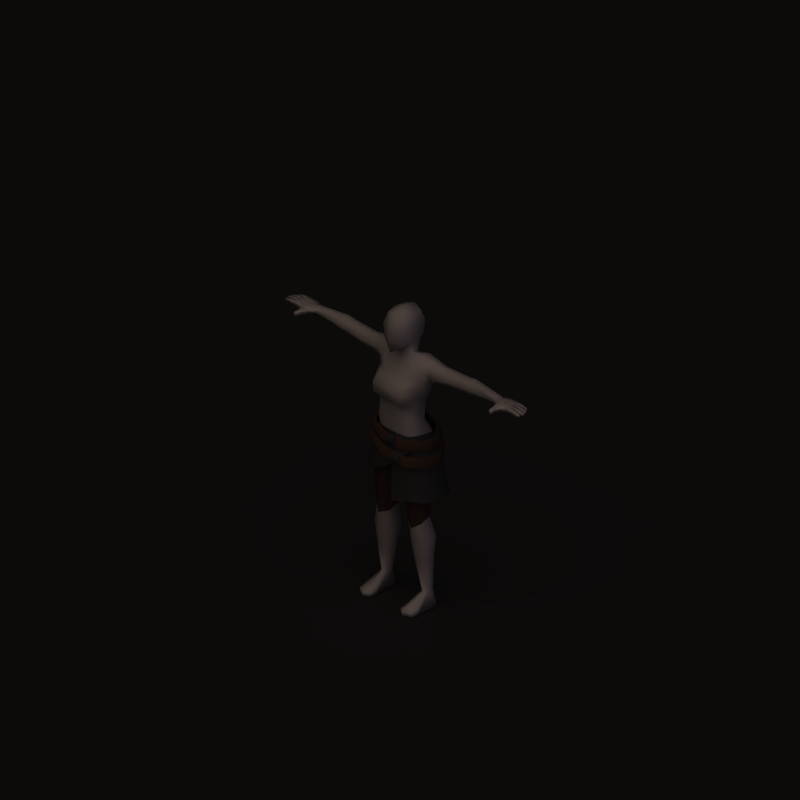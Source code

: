 # Source: chain_greaves.blend  (saved by Blender 2.62.0; exported with 4.5.12 LTS)
import bpy
from mathutils import Matrix  # noqa: F401  (used for matrix-valued properties, if any)

bpy.ops.wm.read_factory_settings(use_empty=True)
scene = bpy.context.scene
scene.name = 'Scene'

# ---- collections
col_collection_1 = bpy.data.collections.new('Collection 1'); scene.collection.children.link(col_collection_1)

# ---- materials (node trees are filled in below, after node groups)
mat_darkhair = bpy.data.materials.new('DarkHair')
mat_darkhair.alpha_threshold = 0.0
mat_darkhair.preview_render_type = 'FLAT'
mat_darkhair.diffuse_color = (0.1092, 0.1027, 0.09129, 1.0)
mat_darkhair.specular_color = (0.8502, 0.6154, 0.4047)
mat_darkhair.roughness = 0.5
mat_darkhair.specular_intensity = 0.2
mat_darkhair.line_color = (0.0, 0.0, 0.0, 1.0)
mat_hairhighlights = bpy.data.materials.new('HairHighlights')
mat_hairhighlights.alpha_threshold = 0.0
mat_hairhighlights.diffuse_color = (0.2257, 0.1982, 0.1494, 1.0)
mat_hairhighlights.specular_color = (0.8827, 0.5649, 0.2799)
mat_hairhighlights.roughness = 0.5
mat_hairhighlights.specular_intensity = 0.3
mat_hairhighlights.line_color = (0.0, 0.0, 0.0, 1.0)
mat_invis = bpy.data.materials.new('Invis')
mat_invis.alpha_threshold = 0.0
mat_invis.preview_render_type = 'SHADERBALL'
mat_invis.diffuse_color = (1.0, 1.0, 1.0, 1.0)
mat_invis.roughness = 0.5
mat_invis.specular_intensity = 0.0
mat_skin = bpy.data.materials.new('Skin')
mat_skin.alpha_threshold = 0.0
mat_skin.preview_render_type = 'SHADERBALL'
mat_skin.diffuse_color = (0.6666, 0.4914, 0.3045, 1.0)
mat_skin.roughness = 0.5
mat_skin.specular_intensity = 0.0
mat_skin.line_color = (0.0, 0.0, 0.0, 1.0)
mat_chain = bpy.data.materials.new('Chain')
mat_chain.alpha_threshold = 0.0
mat_chain.diffuse_color = (0.2867, 0.2867, 0.2867, 1.0)
mat_chain.specular_color = (0.4326, 0.5135, 0.6053)
mat_chain.roughness = 0.5
mat_chain.specular_intensity = 1.0
mat_chain.line_color = (0.0, 0.0, 0.0, 1.0)
mat_steel = bpy.data.materials.new('Steel')
mat_steel.alpha_threshold = 0.0
mat_steel.diffuse_color = (0.2757, 0.2885, 0.3067, 1.0)
mat_steel.specular_color = (0.8481, 0.9435, 1.0)
mat_steel.roughness = 0.5
mat_steel.specular_intensity = 1.0
mat_steel.line_color = (0.0, 0.0, 0.0, 1.0)
mat_leather = bpy.data.materials.new('Leather')
mat_leather.alpha_threshold = 0.0
mat_leather.diffuse_color = (0.3333, 0.2332, 0.1731, 1.0)
mat_leather.specular_color = (0.5, 0.363, 0.2644)
mat_leather.roughness = 0.5
mat_leather.specular_intensity = 0.25
mat_leather.line_color = (0.0, 0.0, 0.0, 1.0)
mat_shadow = bpy.data.materials.new('Shadow')
mat_shadow.alpha_threshold = 0.0
mat_shadow.diffuse_color = (0.2159, 0.2159, 0.2159, 1.0)
mat_shadow.roughness = 0.5
mat_shadow.specular_intensity = 0.0
mat_shadow.line_color = (0.0, 0.0, 0.0, 0.5)
mat_invis_002 = bpy.data.materials.new('Invis.002')
mat_invis_002.alpha_threshold = 0.0
mat_invis_002.preview_render_type = 'SHADERBALL'
mat_invis_002.diffuse_color = (1.0, 1.0, 1.0, 1.0)
mat_invis_002.roughness = 0.5
mat_invis_002.specular_intensity = 0.0

# ---- material node trees

# ---- world
world_world = bpy.data.worlds.new('World'); scene.world = world_world
world_world.color = (0.0, 0.0, 0.0)
world_world.use_sun_shadow = False
world_world.sun_shadow_jitter_overblur = 0.0
world_world.cycles.sampling_method = 'MANUAL'
world_world.cycles.sample_map_resolution = 256
world_world.light_settings.ao_factor = 0.5

# ---- cameras
cam_camera_002 = bpy.data.cameras.new('Camera.002')
cam_camera_002.type = 'ORTHO'
cam_camera_002.passepartout_alpha = 0.2
cam_camera_002.clip_end = 100.0
cam_camera_002.lens = 35.0
cam_camera_002.sensor_width = 32.0
cam_camera_002.sensor_height = 18.0
cam_camera_002.ortho_scale = 4.245
cam_camera_002.show_passepartout = False
cam_camera_002.show_safe_areas = True
cam_camera_002.dof.focus_distance = 0.0
cam_camera_002.dof.aperture_fstop = 128.0

# ---- lights
light_sun_002 = bpy.data.lights.new('Sun.002', 'SUN')
light_sun_002.color = (0.7997, 0.7019, 1.0)
light_sun_002.transmission_factor = 0.0
light_sun_002.angle = 1.571
light_sun_002.energy = 0.25
light_sun_002.shadow_buffer_clip_start = 0.5
light_sun_002.shadow_soft_size = 1.0
light_sun_002.shadow_cascade_max_distance = 1000.0
light_sun_002.cycles.use_multiple_importance_sampling = False
light_sun_000 = bpy.data.lights.new('Sun.000', 'SUN')
light_sun_000.transmission_factor = 0.0
light_sun_000.angle = 1.571
light_sun_000.energy = 0.25
light_sun_000.shadow_buffer_clip_start = 0.5
light_sun_000.shadow_soft_size = 1.0
light_sun_000.shadow_cascade_max_distance = 1000.0
light_sun_000.cycles.use_multiple_importance_sampling = False
light_lamp_001 = bpy.data.lights.new('Lamp.001', 'SUN')
light_lamp_001.color = (0.8157, 0.6941, 0.6118)
light_lamp_001.transmission_factor = 0.0
light_lamp_001.angle = 1.571
light_lamp_001.energy = 1.0
light_lamp_001.shadow_buffer_clip_start = 0.5
light_lamp_001.shadow_soft_size = 1.0
light_lamp_001.shadow_cascade_max_distance = 1000.0
light_lamp_001.cycles.use_multiple_importance_sampling = False

# ---- meshes
me_mehumanfemale_001 = bpy.data.meshes.new('meHumanFemale.001')
me_mehumanfemale_001.from_pydata([], [], [])
me_mehumanfemale_001.materials.append(mat_darkhair)
me_mehumanfemale_001.materials.append(mat_hairhighlights)
me_mehumanfemale_001.use_remesh_preserve_volume = False
me_mehumanfemale_001.use_remesh_preserve_attributes = False
me_mehumanfemale_001.use_mirror_vertex_groups = False
me_mehumanfemale_001.update()
me_mehumanfemale = bpy.data.meshes.new('meHumanFemale')
me_mehumanfemale.from_pydata([(-0.002404, 0.2145, 0.03598), (0.1206, 0.1959, 0.01209), (0.1958, 0.1057, 0.002332), (0.1958, -0.00713, 0.002332), (0.1244, -0.08925, 0.01459), (-0.002404, -0.1206, 0.03598), (-0.1179, -0.08925, 0.05581), (-0.1799, -0.00713, 0.06807), (-0.1799, 0.09437, 0.06807), (-0.1179, 0.1765, 0.05581), (0.0004479, 0.2013, 0.08527), (0.1186, 0.1784, 0.06306), (0.1912, 0.09236, 0.0529), (0.1912, -0.005113, 0.0529), (0.1227, -0.08397, 0.06468), (0.0004475, -0.1141, 0.08527), (-0.1105, -0.08397, 0.1043), (-0.1696, -0.005112, 0.1161), (-0.1696, 0.09236, 0.1161), (-0.1105, 0.1712, 0.1043), (-0.1013, 0.1613, 0.1028), (-0.1558, 0.08856, 0.1136), (-0.1558, -0.001317, 0.1136), (-0.1013, -0.07403, 0.1028), (0.0009471, -0.1018, 0.08523), (0.1137, -0.07403, 0.06623), (0.1769, -0.001317, 0.05538), (0.1769, 0.08856, 0.05538), (0.1107, 0.1674, 0.06466), (0.0009475, 0.189, 0.08522), (0.002699, 0.2288, -0.04742), (0.1215, 0.2153, -0.08283), (0.2104, 0.109, -0.1056), (0.2104, -0.005901, -0.1056), (0.1434, -0.09883, -0.08451), (0.002699, -0.1343, -0.04742), (-0.1255, -0.09883, -0.01324), (-0.194, -0.005902, 0.006921), (-0.194, 0.109, 0.006921), (-0.1255, 0.2019, -0.01324), (0.005963, 0.2214, 0.008294), (0.1233, 0.2064, -0.02612), (0.2055, 0.1067, -0.04773), (0.2055, -0.003619, -0.04773), (0.1416, -0.09285, -0.02744), (0.005962, -0.1269, 0.008294), (-0.1171, -0.09285, 0.04112), (-0.1825, -0.003618, 0.06044), (-0.1825, 0.1067, 0.06044), (-0.1171, 0.1959, 0.04112), (-0.1058, 0.1834, 0.03815), (-0.1655, 0.1019, 0.05579), (-0.1655, 0.001171, 0.05579), (-0.1058, -0.08031, 0.03815), (0.006584, -0.1114, 0.008176), (0.1305, -0.08032, -0.02445), (0.1877, 0.001171, -0.04298), (0.1877, 0.1019, -0.04298), (0.1157, 0.1912, -0.02353), (0.006585, 0.2059, 0.008176), (0.08121, -0.09296, -0.0001106), (0.08273, -0.1006, -0.05822), (0.004218, -0.1033, -0.1257), (-0.004655, -0.1015, -0.008499), (-0.08315, -0.08827, -0.007934), (-0.115, -0.1006, -0.1875), (-0.2098, -0.03688, -0.2315), (-0.1673, -0.0288, -0.0148), (0.1448, -0.06588, 0.004652), (-0.1047, -0.1011, -0.122), (-0.1862, -0.03648, -0.1188), (-0.209, 0.101, -0.1279), (-0.182, 0.1111, -0.02552), (-0.2499, 0.0965, -0.2875), (-0.1493, 0.2054, -0.3547), (-0.117, 0.1963, -0.04172), (-0.1303, 0.202, -0.1566), (-0.005536, 0.1965, -0.04425), (0.1239, 0.2121, -0.3515), (0.1007, 0.2062, -0.04601), (0.1159, 0.2113, -0.1659), (0.199, 0.1378, -0.1586), (0.1788, 0.1192, -0.03711), (0.2217, 0.1589, -0.3035), (0.2288, -0.01301, -0.3034), (0.1808, -0.007055, -0.01237), (0.2018, -0.008356, -0.1712), (0.1256, -0.07724, -0.1736), (0.1113, -0.06769, -0.02046), (0.1381, -0.09018, -0.2916), (0.04223, -0.1054, -0.3214), (0.01839, -0.08358, -0.04064), (0.02018, -0.07953, -0.1999), (0.0286, -0.08465, 0.0611), (0.1022, -0.07056, 0.07441), (0.1587, -0.01158, 0.08339), (0.1512, 0.1166, 0.06196), (0.08158, 0.1865, 0.06839), (-0.003498, 0.1803, 0.06749), (-0.0911, 0.1798, 0.06901), (-0.1543, 0.1146, 0.07403), (0.1336, -0.05985, 0.08173), (-0.1516, -0.02242, 0.0812), (-0.07809, -0.07556, 0.08892), (-0.0006908, -0.08262, 0.0914), (0.07436, -0.08262, 0.09013), (0.1672, 0.002237, 0.07345), (0.01021, 0.2171, -0.1551), (-0.02354, 0.2171, -0.1532), (-0.05136, 0.242, -0.3566), (0.03804, 0.242, -0.3615), (0.02585, -0.1114, 0.02683), (0.03673, -0.1084, 0.09037), (0.06312, -0.1024, 0.08553), (0.05223, -0.1054, 0.02199), (0.02024, -0.1263, 0.06101), (0.06996, -0.115, 0.05188), (0.03101, -0.1204, 0.07718), (0.02511, -0.1225, 0.0418), (0.06187, -0.1141, 0.03505), (0.06777, -0.112, 0.07043), (0.06702, -0.1096, 0.0705), (0.06921, -0.1126, 0.05195), (0.06237, -0.1001, 0.0856), (0.06112, -0.1118, 0.03512), (0.05148, -0.1031, 0.02206), (0.02509, -0.1091, 0.0269), (0.02436, -0.1202, 0.04187), (0.01949, -0.124, 0.06108), (0.03598, -0.1061, 0.09044), (0.03026, -0.118, 0.07725), (0.07194, -0.1196, -0.02453), (0.07714, -0.1074, -0.01133), (0.06144, -0.1261, -0.0407), (0.06614, -0.1221, -0.05991), (0.06639, -0.1109, -0.07488), (0.09249, -0.1037, -0.07972), (0.1025, -0.112, -0.06666), (0.1032, -0.1002, -0.01618), (0.1106, -0.1125, -0.04982), (0.1083, -0.1096, -0.03127), (0.1091, -0.1119, -0.03134), (0.1034, -0.1143, -0.06673), (0.06699, -0.1243, -0.05998), (0.07279, -0.1219, -0.0246), (0.1115, -0.1147, -0.04989), (0.06229, -0.1283, -0.04077), (0.09335, -0.106, -0.07979), (0.1041, -0.1025, -0.01625), (0.07799, -0.1097, -0.0114), (0.06724, -0.1132, -0.07495), (-0.07142, -0.06494, 0.06648), (-0.1461, -0.02121, 0.07128), (-0.07142, 0.1738, 0.02154), (-0.1474, 0.09803, 0.05712), (-0.1531, -0.01313, 0.02207), (-0.07309, -0.05173, -0.00964), (-0.07309, 0.1849, -0.06755), (-0.1548, 0.116, -0.00842), (-0.1186, 0.08997, -0.4402), (-0.1646, 0.06073, -0.4338), (-0.1661, -0.005254, -0.4559), (-0.1218, -0.03553, -0.486), (-0.07017, -0.005254, -0.4664), (-0.06863, 0.06073, -0.4443), (-0.1839, 0.08128, -0.1826), (-0.1836, -0.02087, -0.1784), (-0.09537, 0.1313, -0.2237), (-0.09423, -0.05579, -0.2075), (-0.02533, -0.002606, -0.2567), (-0.02487, 0.05707, -0.2526), (0.02487, 0.05707, -0.2526), (0.02533, -0.002606, -0.2567), (0.09423, -0.05579, -0.2075), (0.09537, 0.1313, -0.2237), (0.1836, -0.02087, -0.1784), (0.1839, 0.08128, -0.1826), (0.06863, 0.06073, -0.4443), (0.07017, -0.005254, -0.4664), (0.1218, -0.03553, -0.486), (0.1661, -0.005254, -0.4559), (0.1646, 0.06073, -0.4338), (0.1186, 0.08997, -0.4402), (0.0, -0.04071, -0.07375), (0.0, 0.1295, -0.1088), (0.1548, 0.116, -0.00842), (0.07309, 0.1849, -0.06755), (0.07309, -0.05173, -0.00964), (0.1531, -0.01313, 0.02207), (0.0, -0.06494, 0.06648), (0.1474, 0.09803, 0.05712), (0.07142, 0.1738, 0.02154), (0.1461, -0.02121, 0.07128), (0.07142, -0.06494, 0.06648), (0.0, 0.161, 0.02435), (-0.1661, 0.09114, -0.06295), (-0.159, -0.02059, -0.01545), (-0.08276, 0.1531, -0.1258), (-0.07727, -0.05545, -0.03721), (0.01152, 0.07435, -0.1246), (0.01113, -0.009065, -0.1191), (0.07727, -0.05545, -0.03721), (0.08276, 0.1531, -0.1258), (0.159, -0.02059, -0.01545), (0.1661, 0.09114, -0.06295), (-0.01152, 0.07435, -0.1246), (-0.01113, -0.009065, -0.1191)], [], [(0, 10, 11, 1), (1, 11, 12, 2), (2, 12, 13, 3), (3, 13, 14, 4), (4, 14, 15, 5), (5, 15, 16, 6), (6, 16, 17, 7), (7, 17, 18, 8), (8, 18, 19, 9), (10, 0, 9, 19), (10, 19, 20, 29), (19, 18, 21, 20), (18, 17, 22, 21), (17, 16, 23, 22), (16, 15, 24, 23), (15, 14, 25, 24), (14, 13, 26, 25), (13, 12, 27, 26), (12, 11, 28, 27), (11, 10, 29, 28), (30, 40, 41, 31), (31, 41, 42, 32), (32, 42, 43, 33), (33, 43, 44, 34), (34, 44, 45, 35), (35, 45, 46, 36), (36, 46, 47, 37), (37, 47, 48, 38), (38, 48, 49, 39), (40, 30, 39, 49), (40, 49, 50, 59), (49, 48, 51, 50), (48, 47, 52, 51), (47, 46, 53, 52), (46, 45, 54, 53), (45, 44, 55, 54), (44, 43, 56, 55), (43, 42, 57, 56), (42, 41, 58, 57), (41, 40, 59, 58), (60, 63, 62, 61), (60, 61, 68), (69, 65, 62), (65, 69, 70, 66), (69, 64, 67, 70), (62, 63, 64, 69), (70, 67, 72, 71), (66, 70, 71, 73), (73, 71, 76, 74), (71, 72, 75, 76), (80, 79, 82, 81), (78, 80, 81, 83), (83, 81, 86, 84), (81, 82, 85, 86), (86, 85, 88, 87), (84, 86, 87, 89), (89, 87, 92, 90), (87, 88, 91, 92), (91, 88, 94, 93), (88, 85, 95, 94), (85, 82, 96, 95), (82, 79, 97, 96), (79, 77, 98, 97), (77, 75, 99, 98), (75, 72, 100, 99), (72, 67, 102, 100), (60, 68, 101, 105), (67, 64, 103, 102), (64, 63, 104, 103), (63, 60, 105, 104), (101, 68, 106), (77, 79, 80, 107), (78, 110, 107, 80), (75, 77, 108, 76), (74, 76, 108, 109), (112, 117, 120, 113), (117, 115, 116, 120), (115, 118, 119, 116), (118, 111, 114, 119), (120, 116, 122, 121), (113, 120, 121, 123), (116, 119, 124, 122), (119, 114, 125, 124), (111, 118, 127, 126), (118, 115, 128, 127), (117, 112, 129, 130), (115, 117, 130, 128), (114, 111, 126, 125), (112, 113, 123, 129), (149, 148, 138, 132), (147, 150, 135, 136), (146, 144, 131, 133), (144, 149, 132, 131), (143, 146, 133, 134), (150, 143, 134, 135), (142, 147, 136, 137), (145, 142, 137, 139), (148, 141, 140, 138), (141, 145, 139, 140), (143, 150, 147, 142), (146, 143, 142, 145), (144, 146, 145, 141), (149, 144, 141, 148), (151, 152, 155, 156), (154, 153, 157, 158), (153, 194, 184, 157), (189, 151, 156, 183), (152, 154, 158, 155), (192, 188, 185, 190), (189, 183, 187, 193), (191, 186, 184, 194), (190, 185, 186, 191), (193, 187, 188, 192), (158, 195, 196, 155), (195, 165, 166, 196), (157, 197, 195, 158), (197, 167, 165, 195), (155, 196, 198, 156), (196, 166, 168, 198), (156, 198, 206, 183), (198, 168, 169, 206), (184, 205, 197, 157), (205, 170, 167, 197), (183, 206, 205, 184), (206, 169, 170, 205), (184, 199, 200, 183), (199, 171, 172, 200), (186, 202, 199, 184), (202, 174, 171, 199), (183, 200, 201, 187), (200, 172, 173, 201), (187, 201, 203, 188), (201, 173, 175, 203), (185, 204, 202, 186), (204, 176, 174, 202), (188, 203, 204, 185), (203, 175, 176, 204), (173, 179, 180, 175), (175, 180, 181, 176), (172, 178, 179, 173), (174, 176, 181, 182), (171, 174, 182, 177), (171, 177, 178, 172), (162, 163, 169, 168), (161, 162, 168, 166), (163, 164, 170, 169), (160, 161, 166, 165), (159, 167, 170, 164), (159, 160, 165, 167)])
me_mehumanfemale.polygons.foreach_set('use_smooth', [True] * 149)
me_mehumanfemale.polygons.foreach_set('material_index', [4, 4, 4, 4, 4, 4, 4, 4, 4, 4, 4, 4, 4, 4, 4, 4, 4, 4, 4, 4, 4, 4, 4, 4, 4, 4, 4, 4, 4, 4, 4, 4, 4, 4, 4, 4, 4, 4, 4, 4, 2, 2, 2, 2, 2, 2, 2, 2, 2, 2, 2, 2, 2, 2, 2, 2, 2, 2, 2, 2, 2, 2, 2, 2, 2, 2, 2, 2, 2, 2, 2, 2, 2, 2, 2, 3, 3, 3, 3, 3, 3, 3, 3, 3, 3, 3, 3, 3, 3, 3, 3, 3, 3, 3, 3, 3, 3, 3, 3, 3, 3, 3, 3, 2, 2, 2, 2, 2, 2, 2, 2, 2, 2, 2, 4, 2, 4, 2, 4, 2, 4, 2, 4, 2, 4, 2, 4, 2, 4, 2, 4, 2, 4, 2, 4, 2, 4, 4, 4, 4, 4, 4, 4, 4, 4, 4, 4, 4, 4])
_k = set([(111, 114), (111, 118), (112, 113), (112, 117), (113, 120), (114, 119), (115, 117), (115, 118), (116, 119), (116, 120), (121, 122), (121, 123), (122, 124), (123, 129), (124, 125), (125, 126), (126, 127), (127, 128), (128, 130), (129, 130), (131, 132), (131, 133), (132, 138), (133, 134), (134, 135), (135, 136), (136, 137), (137, 139), (138, 140), (139, 140), (141, 145), (141, 148), (142, 145), (142, 147), (143, 146), (143, 150), (144, 146), (144, 149), (147, 150), (148, 149)])
me_mehumanfemale.attributes.new('sharp_edge', 'BOOLEAN', 'EDGE').data.foreach_set('value', [ (min(e.vertices), max(e.vertices)) in _k for e in me_mehumanfemale.edges])
_uv = me_mehumanfemale.uv_layers.new(name='UVMap')
_uv.uv.foreach_set('vector', [0.3154, 0.9336, 0.3127, 0.913, 0.354, 0.9035, 0.3659, 0.9211, 0.3659, 0.9211, 0.354, 0.9035, 0.3783, 0.8704, 0.3982, 0.8809, 0.3982, 0.8809, 0.3783, 0.8704, 0.3768, 0.8352, 0.3982, 0.8289, 0.3982, 0.8289, 0.3768, 0.8352, 0.3501, 0.8068, 0.364, 0.7902, 0.364, 0.7902, 0.3501, 0.8068, 0.3083, 0.798, 0.3098, 0.7775, 0.3098, 0.7775, 0.3083, 0.798, 0.2701, 0.8105, 0.2593, 0.7923, 0.2593, 0.7923, 0.2701, 0.8105, 0.2497, 0.84, 0.2287, 0.8317, 0.2287, 0.8317, 0.2497, 0.84, 0.2516, 0.8745, 0.2287, 0.8837, 0.2287, 0.8837, 0.2516, 0.8745, 0.2735, 0.9026, 0.2637, 0.9216, 0.3127, 0.913, 0.3154, 0.9336, 0.2637, 0.9216, 0.2735, 0.9026, 0.3127, 0.913, 0.2735, 0.9026, 0.277, 0.8985, 0.3127, 0.9077, 0.2735, 0.9026, 0.2516, 0.8745, 0.2567, 0.8729, 0.277, 0.8985, 0.2516, 0.8745, 0.2497, 0.84, 0.2552, 0.8413, 0.2567, 0.8729, 0.2497, 0.84, 0.2701, 0.8105, 0.2739, 0.8143, 0.2552, 0.8413, 0.2701, 0.8105, 0.3083, 0.798, 0.3087, 0.8032, 0.2739, 0.8143, 0.3083, 0.798, 0.3501, 0.8068, 0.3466, 0.8111, 0.3087, 0.8032, 0.3501, 0.8068, 0.3768, 0.8352, 0.3712, 0.837, 0.3466, 0.8111, 0.3768, 0.8352, 0.3783, 0.8704, 0.3728, 0.8692, 0.3712, 0.837, 0.3783, 0.8704, 0.354, 0.9035, 0.3505, 0.8991, 0.3728, 0.8692, 0.354, 0.9035, 0.3127, 0.913, 0.3127, 0.9077, 0.3505, 0.8991, 0.5187, 0.9385, 0.5077, 0.9176, 0.5467, 0.8994, 0.5665, 0.9125, 0.5665, 0.9125, 0.5467, 0.8994, 0.5648, 0.8578, 0.5875, 0.857, 0.5875, 0.857, 0.5648, 0.8578, 0.5528, 0.8205, 0.5742, 0.8088, 0.5742, 0.8088, 0.5528, 0.8205, 0.5207, 0.7978, 0.5326, 0.7775, 0.5326, 0.7775, 0.5207, 0.7978, 0.4733, 0.8001, 0.4711, 0.7775, 0.4711, 0.7775, 0.4733, 0.8001, 0.4358, 0.8247, 0.4206, 0.8073, 0.4206, 0.8073, 0.4358, 0.8247, 0.4222, 0.8607, 0.3982, 0.857, 0.3982, 0.857, 0.4222, 0.8607, 0.4334, 0.8962, 0.412, 0.9124, 0.412, 0.9124, 0.4334, 0.8962, 0.4632, 0.9194, 0.46, 0.9428, 0.5077, 0.9176, 0.5187, 0.9385, 0.46, 0.9428, 0.4632, 0.9194, 0.5077, 0.9176, 0.4632, 0.9194, 0.466, 0.914, 0.5064, 0.9122, 0.4632, 0.9194, 0.4334, 0.8962, 0.4388, 0.8929, 0.466, 0.914, 0.4334, 0.8962, 0.4222, 0.8607, 0.429, 0.8605, 0.4388, 0.8929, 0.4222, 0.8607, 0.4358, 0.8247, 0.4411, 0.8278, 0.429, 0.8605, 0.4358, 0.8247, 0.4733, 0.8001, 0.4752, 0.8057, 0.4411, 0.8278, 0.4733, 0.8001, 0.5207, 0.7978, 0.5181, 0.8037, 0.4752, 0.8057, 0.5207, 0.7978, 0.5528, 0.8205, 0.547, 0.8243, 0.5181, 0.8037, 0.5528, 0.8205, 0.5648, 0.8578, 0.5577, 0.8581, 0.547, 0.8243, 0.5648, 0.8578, 0.5467, 0.8994, 0.5424, 0.8951, 0.5577, 0.8581, 0.5467, 0.8994, 0.5077, 0.9176, 0.5064, 0.9122, 0.5424, 0.8951, 0.6272, 0.1624, 0.6538, 0.1654, 0.6512, 0.2017, 0.6267, 0.1806, 0.6272, 0.1624, 0.6267, 0.1806, 0.6058, 0.1597, 0.6846, 0.2003, 0.6883, 0.2204, 0.6512, 0.2017, 0.6883, 0.2204, 0.6846, 0.2003, 0.7163, 0.1971, 0.7246, 0.2318, 0.6846, 0.2003, 0.6785, 0.165, 0.7106, 0.1646, 0.7163, 0.1971, 0.6512, 0.2017, 0.6538, 0.1654, 0.6785, 0.165, 0.6846, 0.2003, 0.7163, 0.1971, 0.7106, 0.1646, 0.7538, 0.1584, 0.759, 0.1908, 0.7246, 0.2318, 0.7163, 0.1971, 0.759, 0.1908, 0.7706, 0.2406, 0.7706, 0.2406, 0.759, 0.1908, 0.7988, 0.1833, 0.8214, 0.2406, 0.759, 0.1908, 0.7538, 0.1584, 0.7857, 0.1507, 0.7988, 0.1833, 0.8676, 0.145, 0.8433, 0.1174, 0.8688, 0.09263, 0.8932, 0.1221, 0.9032, 0.1904, 0.8676, 0.145, 0.8932, 0.1221, 0.9225, 0.1578, 0.9225, 0.1578, 0.8932, 0.1221, 0.9268, 0.09054, 0.9592, 0.1182, 0.8932, 0.1221, 0.8688, 0.09263, 0.8883, 0.05845, 0.9268, 0.09054, 0.9268, 0.09054, 0.8883, 0.05845, 0.906, 0.03575, 0.9458, 0.06392, 0.9592, 0.1182, 0.9268, 0.09054, 0.9458, 0.06392, 0.9767, 0.08524, 0.9767, 0.08524, 0.9458, 0.06392, 0.9693, 0.03905, 1.0, 0.06376, 0.9458, 0.06392, 0.906, 0.03575, 0.9265, 0.0137, 0.9693, 0.03905, 0.9265, 0.0137, 0.906, 0.03575, 0.8823, 0.01769, 0.8979, 0.0, 0.906, 0.03575, 0.8883, 0.05845, 0.8663, 0.0375, 0.8823, 0.01769, 0.8883, 0.05845, 0.8688, 0.09263, 0.8448, 0.07177, 0.8663, 0.0375, 0.8688, 0.09263, 0.8433, 0.1174, 0.82, 0.09003, 0.8448, 0.07177, 0.8433, 0.1174, 0.8152, 0.1339, 0.7976, 0.1038, 0.82, 0.09003, 0.8152, 0.1339, 0.7857, 0.1507, 0.7742, 0.1175, 0.7976, 0.1038, 0.7857, 0.1507, 0.7538, 0.1584, 0.7476, 0.1271, 0.7742, 0.1175, 0.7538, 0.1584, 0.7106, 0.1646, 0.7055, 0.1347, 0.7476, 0.1271, 0.6272, 0.1624, 0.6058, 0.1597, 0.6096, 0.1357, 0.6295, 0.1342, 0.7106, 0.1646, 0.6785, 0.165, 0.6771, 0.1345, 0.7055, 0.1347, 0.6785, 0.165, 0.6538, 0.1654, 0.6528, 0.1339, 0.6771, 0.1345, 0.6538, 0.1654, 0.6272, 0.1624, 0.6295, 0.1342, 0.6528, 0.1339, 0.6096, 0.1357, 0.6058, 0.1597, 0.5875, 0.1348, 0.8152, 0.1339, 0.8433, 0.1174, 0.8676, 0.145, 0.8385, 0.1606, 0.9032, 0.1904, 0.882, 0.2095, 0.8385, 0.1606, 0.8676, 0.145, 0.7857, 0.1507, 0.8152, 0.1339, 0.8277, 0.1666, 0.7988, 0.1833, 0.8214, 0.2406, 0.7988, 0.1833, 0.8277, 0.1666, 0.8508, 0.2267, 0.006146, 0.8084, 0.003391, 0.8011, 0.01835, 0.8012, 0.01615, 0.8083, 0.003391, 0.8011, 0.001221, 0.7933, 0.01968, 0.7939, 0.01835, 0.8012, 0.001221, 0.7933, 0.004001, 0.786, 0.01872, 0.7867, 0.01968, 0.7939, 0.004001, 0.786, 0.007139, 0.7789, 0.01706, 0.7796, 0.01872, 0.7867, 0.01835, 0.8012, 0.01968, 0.7939, 0.02077, 0.794, 0.01922, 0.8019, 0.01615, 0.8083, 0.01835, 0.8012, 0.01922, 0.8019, 0.01663, 0.8097, 0.01968, 0.7939, 0.01872, 0.7867, 0.01963, 0.7861, 0.02077, 0.794, 0.01872, 0.7867, 0.01706, 0.7796, 0.01764, 0.7782, 0.01963, 0.7861, 0.007139, 0.7789, 0.004001, 0.786, 0.003157, 0.7852, 0.006667, 0.7775, 0.004001, 0.786, 0.001221, 0.7933, 0.0, 0.7933, 0.003157, 0.7852, 0.003391, 0.8011, 0.006146, 0.8084, 0.005594, 0.8097, 0.002498, 0.8018, 0.001221, 0.7933, 0.003391, 0.8011, 0.002498, 0.8018, 0.0, 0.7933, 0.01706, 0.7796, 0.007139, 0.7789, 0.006667, 0.7775, 0.01764, 0.7782, 0.006146, 0.8084, 0.01615, 0.8083, 0.01663, 0.8097, 0.005594, 0.8097, 0.00616, 0.8406, 0.01617, 0.8405, 0.01665, 0.8419, 0.005611, 0.8419, 0.01705, 0.8118, 0.00713, 0.8111, 0.006659, 0.8097, 0.01763, 0.8104, 0.001221, 0.8256, 0.003395, 0.8333, 0.002503, 0.834, 0.0, 0.8255, 0.003395, 0.8333, 0.00616, 0.8406, 0.005611, 0.8419, 0.002503, 0.834, 0.003993, 0.8182, 0.001221, 0.8256, 0.0, 0.8255, 0.003149, 0.8174, 0.00713, 0.8111, 0.003993, 0.8182, 0.003149, 0.8174, 0.006659, 0.8097, 0.01872, 0.8189, 0.01705, 0.8118, 0.01763, 0.8104, 0.01962, 0.8183, 0.01968, 0.8261, 0.01872, 0.8189, 0.01962, 0.8183, 0.02078, 0.8262, 0.01617, 0.8405, 0.01836, 0.8334, 0.01923, 0.8341, 0.01665, 0.8419, 0.01836, 0.8334, 0.01968, 0.8261, 0.02078, 0.8262, 0.01923, 0.8341, 0.003993, 0.8182, 0.00713, 0.8111, 0.01705, 0.8118, 0.01872, 0.8189, 0.001221, 0.8256, 0.003993, 0.8182, 0.01872, 0.8189, 0.01968, 0.8261, 0.003395, 0.8333, 0.001221, 0.8256, 0.01968, 0.8261, 0.01836, 0.8334, 0.00616, 0.8406, 0.003395, 0.8333, 0.01836, 0.8334, 0.01617, 0.8405, 0.2555, 0.393, 0.2098, 0.3976, 0.2026, 0.3721, 0.251, 0.349, 0.1517, 0.3981, 0.107, 0.394, 0.0959, 0.3651, 0.1401, 0.3716, 0.107, 0.394, 0.08185, 0.4059, 0.0603, 0.3584, 0.0959, 0.3651, 0.2944, 0.3915, 0.2555, 0.393, 0.251, 0.349, 0.2944, 0.2957, 0.2098, 0.3976, 0.1517, 0.3981, 0.1401, 0.3716, 0.2026, 0.3721, 0.3791, 0.3977, 0.3864, 0.3721, 0.449, 0.3712, 0.4376, 0.3979, 0.2944, 0.3915, 0.2944, 0.2957, 0.3377, 0.349, 0.3333, 0.3931, 0.4823, 0.3934, 0.4931, 0.3645, 0.5286, 0.3576, 0.5075, 0.4051, 0.4376, 0.3979, 0.449, 0.3712, 0.4931, 0.3645, 0.4823, 0.3934, 0.3333, 0.3931, 0.3377, 0.349, 0.3864, 0.3721, 0.3791, 0.3977, 0.1401, 0.3716, 0.1426, 0.3456, 0.1998, 0.3526, 0.2026, 0.3721, 0.1426, 0.3456, 0.1289, 0.2972, 0.1684, 0.2822, 0.1998, 0.3526, 0.0959, 0.3651, 0.09118, 0.3399, 0.1426, 0.3456, 0.1401, 0.3716, 0.09118, 0.3399, 0.08504, 0.2974, 0.1289, 0.2972, 0.1426, 0.3456, 0.2026, 0.3721, 0.1998, 0.3526, 0.2464, 0.3331, 0.251, 0.349, 0.1998, 0.3526, 0.1684, 0.2822, 0.2007, 0.252, 0.2464, 0.3331, 0.251, 0.349, 0.2464, 0.3331, 0.2714, 0.2625, 0.2944, 0.2957, 0.2464, 0.3331, 0.2007, 0.252, 0.2185, 0.2121, 0.2714, 0.2625, 0.0603, 0.3584, 0.04815, 0.3406, 0.09118, 0.3399, 0.0959, 0.3651, 0.04815, 0.3406, 0.04318, 0.291, 0.08504, 0.2974, 0.09118, 0.3399, 0.2944, 0.2957, 0.2714, 0.2625, 0.2816, 0.2188, 0.2943, 0.1967, 0.2714, 0.2625, 0.2185, 0.2121, 0.2367, 0.1951, 0.2816, 0.2188, 0.2943, 0.1967, 0.307, 0.2188, 0.3173, 0.2625, 0.2944, 0.2957, 0.307, 0.2188, 0.3518, 0.1951, 0.3701, 0.212, 0.3173, 0.2625, 0.4931, 0.3645, 0.4977, 0.3393, 0.5407, 0.3397, 0.5286, 0.3576, 0.4977, 0.3393, 0.5036, 0.2968, 0.5454, 0.2903, 0.5407, 0.3397, 0.2944, 0.2957, 0.3173, 0.2625, 0.3423, 0.3331, 0.3377, 0.349, 0.3173, 0.2625, 0.3701, 0.212, 0.388, 0.2519, 0.3423, 0.3331, 0.3377, 0.349, 0.3423, 0.3331, 0.3891, 0.3525, 0.3864, 0.3721, 0.3423, 0.3331, 0.388, 0.2519, 0.4203, 0.282, 0.3891, 0.3525, 0.449, 0.3712, 0.4463, 0.3453, 0.4977, 0.3393, 0.4931, 0.3645, 0.4463, 0.3453, 0.4598, 0.2968, 0.5036, 0.2968, 0.4977, 0.3393, 0.3864, 0.3721, 0.3891, 0.3525, 0.4463, 0.3453, 0.449, 0.3712, 0.3891, 0.3525, 0.4203, 0.282, 0.4598, 0.2968, 0.4463, 0.3453, 0.388, 0.2519, 0.4574, 0.1509, 0.4743, 0.1718, 0.4203, 0.282, 0.4203, 0.282, 0.4743, 0.1718, 0.5004, 0.1916, 0.4598, 0.2968, 0.3701, 0.212, 0.4314, 0.145, 0.4574, 0.1509, 0.388, 0.2519, 0.5036, 0.2968, 0.4598, 0.2968, 0.5004, 0.1916, 0.5249, 0.2, 0.5454, 0.2903, 0.5036, 0.2968, 0.5249, 0.2, 0.5495, 0.2096, 0.3518, 0.1951, 0.4045, 0.1346, 0.4314, 0.145, 0.3701, 0.212, 0.1309, 0.1511, 0.1569, 0.1451, 0.2185, 0.2121, 0.2007, 0.252, 0.1139, 0.1721, 0.1309, 0.1511, 0.2007, 0.252, 0.1684, 0.2822, 0.1569, 0.1451, 0.1838, 0.1346, 0.2367, 0.1951, 0.2185, 0.2121, 0.08786, 0.1921, 0.1139, 0.1721, 0.1684, 0.2822, 0.1289, 0.2972, 0.06333, 0.2005, 0.08504, 0.2974, 0.04318, 0.291, 0.03873, 0.2102, 0.06333, 0.2005, 0.08786, 0.1921, 0.1289, 0.2972, 0.08504, 0.2974])
me_mehumanfemale.materials.append(mat_invis)
me_mehumanfemale.materials.append(mat_skin)
me_mehumanfemale.materials.append(mat_chain)
me_mehumanfemale.materials.append(mat_steel)
me_mehumanfemale.materials.append(mat_leather)
me_mehumanfemale.use_remesh_preserve_volume = False
me_mehumanfemale.use_remesh_preserve_attributes = False
me_mehumanfemale.use_mirror_vertex_groups = False
me_mehumanfemale.update()
me_plane_002 = bpy.data.meshes.new('Plane.002')
me_plane_002.from_pydata([(1.0, 1.0, 0.0), (1.0, -1.0, 0.0), (-1.0, -1.0, 0.0), (-1.0, 1.0, 0.0)], [], [(0, 3, 2, 1)])
me_plane_002.materials.append(mat_shadow)
me_plane_002.use_remesh_preserve_volume = False
me_plane_002.use_remesh_preserve_attributes = False
me_plane_002.use_mirror_vertex_groups = False
me_plane_002.update()
me_mehumanfemale_002 = bpy.data.meshes.new('meHumanFemale.002')
me_mehumanfemale_002.from_pydata([(-0.6725, 0.1052, 0.4906), (-0.6725, 0.08568, 0.5051), (-0.6725, 0.05281, 0.4994), (-0.6725, 0.03947, 0.4792), (-0.6725, 0.0591, 0.4642), (-0.6725, 0.09197, 0.4699), (-0.751, 0.007144, 0.4677), (-0.7887, 0.01954, 0.475), (-0.7898, 0.0417, 0.4752), (-0.75, 0.02231, 0.4982), (-0.7872, 0.01941, 0.5024), (-0.7884, 0.04157, 0.5026), (-0.7862, 0.0638, 0.5027), (-0.7876, 0.06394, 0.4753), (-0.7129, 0.1102, 0.4622), (-0.7116, 0.1105, 0.4976), (-0.8382, 0.06276, 0.4798), (-0.837, 0.06265, 0.5017), (-0.8359, 0.04049, 0.5015), (-0.837, 0.0406, 0.4796), (-0.8818, 0.04447, 0.4776), (-0.8835, 0.04168, 0.493), (-0.8845, 0.0594, 0.4932), (-0.8824, 0.05688, 0.4778), (-0.8316, 0.08719, 0.5003), (-0.8327, 0.08728, 0.4807), (-0.8316, 0.06513, 0.4796), (-0.8304, 0.06502, 0.5015), (-0.8747, 0.06628, 0.4929), (-0.8729, 0.06908, 0.4775), (-0.8735, 0.08148, 0.4788), (-0.8756, 0.08401, 0.4927), (-0.8319, 0.03828, 0.5015), (-0.8307, 0.01612, 0.5013), (-0.8331, 0.03838, 0.4796), (-0.8319, 0.01623, 0.4794), (-0.8766, 0.0201, 0.4774), (-0.8773, 0.03251, 0.4775), (-0.8784, 0.0173, 0.4928), (-0.8793, 0.03503, 0.493), (-0.7065, 0.02387, 0.4984), (-0.711, 0.06813, 0.5033), (-0.7077, 0.0232, 0.4598), (-0.7126, 0.06789, 0.4602), (-0.7185, -0.0136, 0.4703), (-0.7176, -0.01286, 0.4969), (-0.74, -0.02526, 0.4965), (-0.7408, -0.02592, 0.4729), (-0.7428, -0.05662, 0.4762), (-0.7413, -0.05427, 0.4939), (-0.7277, -0.05478, 0.4969), (-0.7284, -0.05558, 0.472), (-0.8575, 0.1067, 0.4927), (-0.8554, 0.1042, 0.4788), (-0.8548, 0.09176, 0.4775), (-0.8565, 0.08897, 0.4929), (-0.8123, 0.08771, 0.5015), (-0.8134, 0.08781, 0.4796), (-0.8146, 0.11, 0.4807), (-0.8135, 0.1099, 0.5003), (-0.7662, 0.1103, 0.5009), (-0.7675, 0.1104, 0.4763), (-0.7786, 0.0862, 0.4758), (-0.7773, 0.08607, 0.5018), (-0.7453, 0.1113, 0.4676), (-0.7429, 0.1115, 0.4985), (-0.7504, 0.04291, 0.4752), (-0.7489, 0.04278, 0.5026), (-0.7488, 0.087, 0.4758), (-0.7474, 0.08688, 0.5018), (0.0, 0.005203, 0.5518), (0.0, -0.09301, 0.343), (0.0, -0.06926, 0.5582), (0.0, 0.1586, 0.6299), (-0.4323, 0.1009, 0.4342), (-0.4323, 0.05917, 0.4341), (-0.4323, 0.0337, 0.4741), (-0.4323, 0.0591, 0.5117), (-0.4323, 0.1009, 0.5116), (-0.4323, 0.1416, 0.474), (-0.1689, 0.1026, 0.3827), (-0.1632, 0.01902, 0.3939), (-0.1486, 0.01589, 0.4534), (-0.1228, 0.03039, 0.5311), (-0.1239, 0.1042, 0.5305), (-0.1482, 0.1464, 0.4589), (-0.07331, 0.163, 0.4565), (-0.05248, 0.08537, 0.5228), (-0.05203, 0.01716, 0.5245), (-0.08878, -0.0236, 0.4292), (0.0, -0.03048, 0.421), (0.0, 0.1532, 0.4505), (-0.1207, 0.06824, 0.1427), (-0.1207, -0.02773, 0.1864), (-0.0794, -0.06279, 0.2081), (-0.06111, 0.1125, 0.1179), (-0.07142, -0.06494, 0.06648), (-0.1461, -0.02121, 0.07128), (-0.07142, 0.1738, 0.02154), (-0.1474, 0.09803, 0.05712), (-0.1301, 0.07501, -0.8862), (-0.1301, 0.04255, -0.8862), (-0.1536, 0.01922, -0.8862), (-0.1772, 0.04255, -0.8862), (-0.1772, 0.07501, -0.8862), (-0.1536, 0.0974, -0.8862), (-0.1186, 0.08997, -0.4402), (-0.1646, 0.06073, -0.4338), (-0.1661, -0.005254, -0.4559), (-0.1218, -0.03553, -0.486), (-0.07017, -0.005254, -0.4664), (-0.06863, 0.06073, -0.4443), (-0.1131, 0.08425, -0.9758), (-0.1239, 0.01449, -0.9758), (-0.1535, 0.01431, -0.9758), (-0.2016, 0.01449, -0.9758), (-0.1986, 0.08425, -0.9758), (-0.1538, 0.1242, -0.9758), (-0.1971, -0.1038, -0.9758), (-0.1475, -0.1281, -0.9758), (-0.1135, -0.1038, -0.9758), (-0.1951, -0.1038, -0.9488), (-0.1472, -0.1281, -0.9467), (-0.1135, -0.1038, -0.9488), (0.0, 0.007892, 0.4899), (0.0, 0.139, 0.4915), (-0.04655, 0.1086, 0.5885), (-0.0482, 0.02546, 0.5839), (0.0, 0.1242, 0.5721), (-0.1054, -0.09614, 0.3466), (-0.1056, 0.1613, 0.3596), (-0.00215, 0.1454, 0.3557), (-0.0608, 0.1236, 0.6308), (-0.05056, -0.04472, 0.587), (-0.07486, -0.04709, 0.6996), (-0.06232, 0.1312, 0.7005), (0.0, -0.07685, 0.6996), (0.0, 0.1672, 0.6996), (-0.05769, -0.02749, 0.7667), (-0.05769, 0.1041, 0.7711), (0.0, -0.04276, 0.7917), (3.02e-09, 0.1132, 0.7891), (-0.4785, 0.1004, 0.4335), (-0.4785, 0.1365, 0.4755), (-0.4785, 0.1004, 0.5191), (-0.4785, 0.05857, 0.5192), (-0.4785, 0.03142, 0.4756), (-0.4785, 0.05861, 0.4334), (-0.2931, 0.05604, 0.4229), (-0.2607, 0.09843, 0.4136), (-0.3271, 0.02376, 0.464), (-0.289, 0.05902, 0.5077), (-0.2608, 0.09775, 0.5075), (-0.2354, 0.137, 0.4615), (-0.0748, 0.01395, -0.614), (-0.1323, -0.02203, -0.6036), (-0.1947, 0.008134, -0.5816), (-0.1933, 0.08266, -0.5562), (-0.1293, 0.1318, -0.5616), (-0.07298, 0.08905, -0.5884), (0.07298, 0.08905, -0.5884), (0.1293, 0.1318, -0.5616), (0.1933, 0.08266, -0.5562), (0.1947, 0.008134, -0.5816), (0.1323, -0.02203, -0.6036), (0.0748, 0.01395, -0.614), (0.2354, 0.137, 0.4615), (0.2608, 0.09775, 0.5075), (0.289, 0.05902, 0.5077), (0.3271, 0.02376, 0.464), (0.2607, 0.09843, 0.4136), (0.2931, 0.05604, 0.4229), (0.4785, 0.05861, 0.4334), (0.4785, 0.03142, 0.4756), (0.4785, 0.05857, 0.5192), (0.4785, 0.1004, 0.5191), (0.4785, 0.1365, 0.4755), (0.4785, 0.1004, 0.4335), (0.05769, 0.1041, 0.7711), (0.05769, -0.02749, 0.7667), (0.06232, 0.1312, 0.7005), (0.07486, -0.04709, 0.6996), (0.05056, -0.04472, 0.587), (0.0608, 0.1236, 0.6308), (0.1056, 0.1613, 0.3596), (0.1054, -0.09614, 0.3466), (0.0482, 0.02546, 0.5839), (0.04655, 0.1086, 0.5885), (0.1135, -0.1038, -0.9488), (0.1472, -0.1281, -0.9467), (0.1951, -0.1038, -0.9488), (0.1135, -0.1038, -0.9758), (0.1475, -0.1281, -0.9758), (0.1971, -0.1038, -0.9758), (0.1538, 0.1242, -0.9758), (0.1986, 0.08425, -0.9758), (0.2016, 0.01449, -0.9758), (0.1535, 0.01431, -0.9758), (0.1239, 0.01449, -0.9758), (0.1131, 0.08425, -0.9758), (0.06863, 0.06073, -0.4443), (0.07017, -0.005254, -0.4664), (0.1218, -0.03553, -0.486), (0.1661, -0.005254, -0.4559), (0.1646, 0.06073, -0.4338), (0.1186, 0.08997, -0.4402), (0.1536, 0.0974, -0.8862), (0.1772, 0.07501, -0.8862), (0.1772, 0.04255, -0.8862), (0.1536, 0.01922, -0.8862), (0.1301, 0.04255, -0.8862), (0.1301, 0.07501, -0.8862), (0.0, -0.06494, 0.06648), (0.1474, 0.09803, 0.05712), (0.07142, 0.1738, 0.02154), (0.1461, -0.02121, 0.07128), (0.07142, -0.06494, 0.06648), (0.06111, 0.1125, 0.1179), (0.0794, -0.06279, 0.2081), (0.1207, -0.02773, 0.1864), (0.1207, 0.06824, 0.1427), (0.0, -0.05301, 0.2081), (0.08878, -0.0236, 0.4292), (0.05203, 0.01716, 0.5245), (0.05248, 0.08537, 0.5228), (0.07331, 0.163, 0.4565), (0.6725, 0.09197, 0.4699), (0.6725, 0.0591, 0.4642), (0.6725, 0.03947, 0.4792), (0.6725, 0.05281, 0.4994), (0.6725, 0.08568, 0.5051), (0.6725, 0.1052, 0.4906), (0.1482, 0.1464, 0.4589), (0.1239, 0.1042, 0.5305), (0.1228, 0.03039, 0.5311), (0.1486, 0.01589, 0.4534), (0.1632, 0.01902, 0.3939), (0.1689, 0.1026, 0.3827), (0.4323, 0.1416, 0.474), (0.4323, 0.1009, 0.5116), (0.4323, 0.0591, 0.5117), (0.4323, 0.0337, 0.4741), (0.4323, 0.05917, 0.4341), (0.4323, 0.1009, 0.4342), (0.0, 0.161, 0.02435), (0.0, 0.1036, 0.1206), (-0.1472, -0.06005, -0.9758), (-0.2016, -0.05929, -0.9758), (-0.1993, -0.06189, -0.942), (-0.1122, -0.05929, -0.9758), (-0.1132, -0.06189, -0.942), (-0.1469, -0.06538, -0.9279), (0.1469, -0.06538, -0.9279), (0.1132, -0.06189, -0.942), (0.1122, -0.05929, -0.9758), (0.1993, -0.06189, -0.942), (0.2016, -0.05929, -0.9758), (0.1472, -0.06005, -0.9758), (-0.09273, 0.02256, -0.7167), (-0.1399, -0.006882, -0.6996), (-0.1903, 0.01858, -0.6817), (-0.1894, 0.06985, -0.6681), (-0.1372, 0.1183, -0.6622), (-0.09176, 0.07383, -0.7031), (0.09176, 0.07383, -0.7031), (0.1372, 0.1183, -0.6622), (0.1894, 0.06985, -0.6681), (0.1903, 0.01858, -0.6817), (0.1399, -0.006882, -0.6996), (0.09273, 0.02256, -0.7167), (-0.114, 0.08364, 0.2471), (-0.1192, -0.02481, 0.2566), (-0.07632, -0.06658, 0.2571), (-0.08282, 0.1262, 0.2433), (0.08282, 0.1262, 0.2433), (0.07632, -0.06658, 0.2571), (0.1192, -0.02481, 0.2566), (0.114, 0.08364, 0.2471), (0.0, 0.1134, 0.2446), (0.0, -0.06099, 0.2596), (-0.1908, 0.03914, 0.415), (-0.1824, 0.1002, 0.3991), (-0.1888, 0.02596, 0.4646), (-0.1849, 0.04267, 0.5201), (-0.1829, 0.1036, 0.5197), (-0.1727, 0.1417, 0.4602), (0.1727, 0.1417, 0.4602), (0.1829, 0.1036, 0.5197), (0.1849, 0.04267, 0.5201), (0.1888, 0.02596, 0.4646), (0.1824, 0.1002, 0.3991), (0.1908, 0.03914, 0.415), (-0.0724, 0.03554, 0.6289), (0.0724, 0.03554, 0.6289), (-0.06601, -0.04948, 0.6299), (0.0, -0.08134, 0.6299), (0.06601, -0.04948, 0.6299), (-0.08156, 0.03172, 0.6986), (0.08156, 0.03172, 0.6986), (-0.06619, 0.03615, 0.7749), (0.06619, 0.03615, 0.7749), (0.0, 0.03835, 0.8042), (0.7474, 0.08688, 0.5018), (0.7488, 0.087, 0.4758), (0.7489, 0.04278, 0.5026), (0.7504, 0.04291, 0.4752), (0.7429, 0.1115, 0.4985), (0.7453, 0.1113, 0.4676), (0.7773, 0.08607, 0.5018), (0.7786, 0.0862, 0.4758), (0.7675, 0.1104, 0.4763), (0.7662, 0.1103, 0.5009), (0.8135, 0.1099, 0.5003), (0.8146, 0.11, 0.4807), (0.8134, 0.08781, 0.4796), (0.8123, 0.08771, 0.5015), (0.8565, 0.08897, 0.4929), (0.8548, 0.09176, 0.4775), (0.8554, 0.1042, 0.4788), (0.8575, 0.1067, 0.4927), (0.7284, -0.05558, 0.472), (0.7277, -0.05478, 0.4969), (0.7413, -0.05427, 0.4939), (0.7428, -0.05662, 0.4762), (0.7408, -0.02592, 0.4729), (0.74, -0.02526, 0.4965), (0.7176, -0.01286, 0.4969), (0.7185, -0.0136, 0.4703), (0.7126, 0.06789, 0.4602), (0.7077, 0.0232, 0.4598), (0.711, 0.06813, 0.5033), (0.7065, 0.02387, 0.4984), (0.8793, 0.03503, 0.493), (0.8784, 0.0173, 0.4928), (0.8773, 0.03251, 0.4775), (0.8766, 0.0201, 0.4774), (0.8319, 0.01623, 0.4794), (0.8331, 0.03838, 0.4796), (0.8307, 0.01612, 0.5013), (0.8319, 0.03828, 0.5015), (0.8756, 0.08401, 0.4927), (0.8735, 0.08148, 0.4788), (0.8729, 0.06908, 0.4775), (0.8747, 0.06628, 0.4929), (0.8304, 0.06502, 0.5015), (0.8316, 0.06513, 0.4796), (0.8327, 0.08728, 0.4807), (0.8316, 0.08719, 0.5003), (0.8824, 0.05688, 0.4778), (0.8845, 0.0594, 0.4932), (0.8835, 0.04168, 0.493), (0.8818, 0.04447, 0.4776), (0.837, 0.0406, 0.4796), (0.8359, 0.04049, 0.5015), (0.837, 0.06265, 0.5017), (0.8382, 0.06276, 0.4798), (0.7116, 0.1105, 0.4976), (0.7129, 0.1102, 0.4622), (0.7876, 0.06394, 0.4753), (0.7862, 0.0638, 0.5027), (0.7884, 0.04157, 0.5026), (0.7872, 0.01941, 0.5024), (0.75, 0.02231, 0.4982), (0.7898, 0.0417, 0.4752), (0.7887, 0.01954, 0.475), (0.751, 0.007144, 0.4677), (-0.1343, 0.08726, 0.2955), (-0.1332, -0.01568, 0.2969), (-0.09893, -0.09792, 0.289), (-0.09208, 0.1428, 0.2924), (0.09208, 0.1428, 0.2924), (0.09893, -0.09792, 0.289), (0.1332, -0.01568, 0.2969), (0.1343, 0.08726, 0.2955), (0.0, 0.1284, 0.2911), (0.0, -0.09392, 0.2945), (-0.09711, -0.05987, 0.3879), (0.0, -0.06175, 0.382), (0.09711, -0.05987, 0.3879)], [], [(6, 9, 10, 7), (13, 8, 19, 16), (12, 13, 16, 17), (11, 12, 17, 18), (8, 11, 18, 19), (19, 18, 21, 20), (18, 17, 22, 21), (17, 16, 23, 22), (16, 19, 20, 23), (20, 21, 22, 23), (12, 63, 24, 27), (62, 13, 26, 25), (13, 12, 27, 26), (26, 27, 28, 29), (25, 26, 29, 30), (27, 24, 31, 28), (24, 25, 30, 31), (29, 28, 31, 30), (10, 11, 32, 33), (11, 8, 34, 32), (7, 10, 33, 35), (8, 7, 35, 34), (34, 35, 36, 37), (35, 33, 38, 36), (32, 34, 37, 39), (33, 32, 39, 38), (36, 38, 39, 37), (42, 40, 45, 44), (6, 42, 44, 47), (40, 9, 46, 45), (9, 6, 47, 46), (46, 47, 48, 49), (45, 46, 49, 50), (47, 44, 51, 48), (44, 45, 50, 51), (49, 48, 51, 50), (2, 40, 42, 3), (1, 41, 40, 2), (0, 15, 41, 1), (4, 43, 14, 5), (3, 42, 43, 4), (54, 55, 52, 53), (59, 58, 53, 52), (56, 59, 52, 55), (58, 57, 54, 53), (57, 56, 55, 54), (61, 62, 57, 58), (63, 60, 59, 56), (60, 61, 58, 59), (0, 5, 14, 15), (15, 14, 64, 65), (60, 65, 64, 61), (12, 41, 69, 63), (60, 63, 69, 65), (15, 65, 69, 41), (11, 67, 41, 12), (9, 40, 41, 67), (9, 67, 11, 10), (8, 13, 43, 66), (13, 62, 68, 43), (6, 66, 43, 42), (14, 43, 68, 64), (61, 64, 68, 62), (6, 7, 8, 66), (24, 63, 62, 25), (56, 57, 62, 63), (85, 84, 87, 86), (84, 83, 88, 87), (83, 82, 89, 88), (100, 101, 113, 112), (103, 104, 116, 115), (104, 105, 117, 116), (105, 100, 112, 117), (123, 122, 119, 120), (122, 121, 118, 119), (88, 89, 90, 124), (86, 87, 125, 91), (87, 88, 127, 126), (70, 127, 88, 124), (125, 87, 126, 128), (86, 91, 131, 130), (80, 85, 86, 130), (221, 94, 96, 212), (93, 97, 96, 94), (92, 99, 97, 93), (92, 95, 98, 99), (245, 244, 98, 95), (127, 70, 72, 133), (128, 126, 132, 73), (73, 132, 135, 137), (134, 136, 140, 138), (137, 135, 139, 141), (114, 115, 116, 117), (112, 113, 114, 117), (74, 142, 143, 79), (0, 143, 142, 5), (79, 143, 144, 78), (143, 0, 1, 144), (78, 144, 145, 77), (144, 1, 2, 145), (77, 145, 146, 76), (145, 2, 3, 146), (76, 146, 147, 75), (146, 3, 4, 147), (75, 147, 142, 74), (147, 4, 5, 142), (75, 148, 150, 76), (76, 150, 151, 77), (77, 151, 152, 78), (78, 152, 153, 79), (149, 74, 79, 153), (74, 149, 148, 75), (243, 242, 171, 170), (170, 166, 238, 243), (239, 238, 166, 167), (240, 239, 167, 168), (241, 240, 168, 169), (242, 241, 169, 171), (172, 177, 226, 227), (242, 243, 177, 172), (173, 172, 227, 228), (241, 242, 172, 173), (174, 173, 228, 229), (240, 241, 173, 174), (175, 174, 229, 230), (239, 240, 174, 175), (176, 175, 230, 231), (238, 239, 175, 176), (177, 176, 231, 226), (243, 238, 176, 177), (199, 194, 197, 198), (197, 194, 195, 196), (137, 141, 178, 180), (181, 179, 140, 136), (73, 137, 180, 183), (128, 73, 183, 187), (72, 70, 186, 182), (245, 217, 214, 244), (220, 213, 214, 217), (220, 219, 215, 213), (219, 218, 216, 215), (221, 212, 216, 218), (237, 184, 225, 232), (225, 184, 131, 91), (125, 128, 187, 224), (70, 124, 223, 186), (224, 187, 186, 223), (225, 91, 125, 224), (223, 124, 90, 222), (189, 192, 193, 190), (188, 191, 192, 189), (206, 194, 199, 211), (207, 195, 194, 206), (208, 196, 195, 207), (211, 199, 198, 210), (234, 223, 222, 235), (233, 224, 223, 234), (232, 225, 224, 233), (114, 246, 247, 115), (246, 119, 118, 247), (115, 247, 248, 103), (247, 118, 121, 248), (113, 249, 246, 114), (249, 120, 119, 246), (101, 250, 249, 113), (250, 123, 120, 249), (103, 248, 251, 102), (248, 121, 122, 251), (102, 251, 250, 101), (251, 122, 123, 250), (210, 253, 252, 209), (253, 188, 189, 252), (209, 252, 255, 208), (252, 189, 190, 255), (198, 254, 253, 210), (254, 191, 188, 253), (197, 257, 254, 198), (257, 192, 191, 254), (208, 255, 256, 196), (255, 190, 193, 256), (196, 256, 257, 197), (256, 193, 192, 257), (154, 258, 263, 159), (258, 101, 100, 263), (155, 259, 258, 154), (259, 102, 101, 258), (156, 260, 259, 155), (260, 103, 102, 259), (157, 261, 260, 156), (261, 104, 103, 260), (158, 262, 261, 157), (262, 105, 104, 261), (159, 263, 262, 158), (263, 100, 105, 262), (161, 265, 264, 160), (265, 206, 211, 264), (162, 266, 265, 161), (266, 207, 206, 265), (163, 267, 266, 162), (267, 208, 207, 266), (164, 268, 267, 163), (268, 209, 208, 267), (165, 269, 268, 164), (269, 210, 209, 268), (160, 264, 269, 165), (264, 211, 210, 269), (270, 92, 93, 271), (271, 93, 94, 272), (221, 279, 272, 94), (273, 95, 92, 270), (95, 273, 278, 245), (245, 278, 274, 217), (277, 220, 217, 274), (218, 275, 279, 221), (275, 218, 219, 276), (276, 219, 220, 277), (148, 280, 282, 150), (280, 81, 82, 282), (150, 282, 283, 151), (282, 82, 83, 283), (151, 283, 284, 152), (283, 83, 84, 284), (152, 284, 285, 153), (284, 84, 85, 285), (80, 281, 285, 85), (281, 149, 153, 285), (149, 281, 280, 148), (281, 80, 81, 280), (171, 291, 290, 170), (291, 236, 237, 290), (232, 286, 290, 237), (286, 166, 170, 290), (166, 286, 287, 167), (286, 232, 233, 287), (167, 287, 288, 168), (287, 233, 234, 288), (168, 288, 289, 169), (288, 234, 235, 289), (169, 289, 291, 171), (289, 235, 236, 291), (72, 295, 294, 133), (295, 136, 134, 294), (182, 296, 295, 72), (296, 181, 136, 295), (182, 186, 293, 296), (183, 293, 186, 187), (127, 133, 294, 292), (126, 127, 292, 132), (181, 296, 293, 298), (180, 298, 293, 183), (134, 297, 292, 294), (132, 292, 297, 135), (179, 181, 298, 300), (178, 300, 298, 180), (135, 297, 299, 139), (134, 138, 299, 297), (140, 179, 300, 301), (138, 140, 301, 299), (139, 299, 301, 141), (141, 301, 300, 178), (315, 308, 309, 314), (347, 346, 309, 308), (365, 305, 363, 364), (310, 309, 303, 307), (357, 307, 303, 328), (365, 329, 328, 305), (358, 328, 303, 309), (363, 305, 328, 358), (362, 361, 360, 304), (362, 304, 330, 331), (360, 359, 330, 304), (356, 330, 302, 306), (311, 306, 302, 308), (359, 308, 302, 330), (311, 310, 307, 306), (356, 306, 307, 357), (231, 356, 357, 226), (311, 312, 313, 310), (308, 315, 312, 311), (310, 313, 314, 309), (314, 317, 316, 315), (313, 318, 317, 314), (315, 316, 319, 312), (312, 319, 318, 313), (317, 318, 319, 316), (228, 227, 328, 329), (227, 226, 357, 328), (231, 230, 330, 356), (230, 229, 331, 330), (229, 228, 329, 331), (322, 321, 320, 323), (327, 320, 321, 326), (324, 323, 320, 327), (326, 321, 322, 325), (325, 322, 323, 324), (362, 325, 324, 365), (331, 326, 325, 362), (365, 324, 327, 329), (329, 327, 326, 331), (335, 334, 332, 333), (338, 333, 332, 339), (339, 332, 334, 337), (336, 335, 333, 338), (337, 334, 335, 336), (363, 337, 336, 364), (364, 336, 338, 361), (360, 339, 337, 363), (361, 338, 339, 360), (342, 341, 340, 343), (347, 340, 341, 346), (344, 343, 340, 347), (346, 341, 342, 345), (345, 342, 343, 344), (358, 345, 344, 359), (309, 346, 345, 358), (359, 344, 347, 308), (351, 348, 349, 350), (355, 348, 351, 352), (354, 349, 348, 355), (353, 350, 349, 354), (352, 351, 350, 353), (363, 352, 353, 360), (360, 353, 354, 359), (359, 354, 355, 358), (358, 355, 352, 363), (365, 364, 361, 362), (80, 366, 367, 81), (366, 270, 271, 367), (81, 367, 368, 129), (367, 271, 272, 368), (279, 375, 368, 272), (375, 71, 129, 368), (130, 369, 366, 80), (369, 273, 270, 366), (273, 369, 374, 278), (369, 130, 131, 374), (278, 374, 370, 274), (374, 131, 184, 370), (237, 373, 370, 184), (373, 277, 274, 370), (275, 371, 375, 279), (371, 185, 71, 375), (185, 371, 372, 236), (371, 275, 276, 372), (236, 372, 373, 237), (372, 276, 277, 373), (163, 203, 202, 164), (162, 204, 203, 163), (161, 205, 204, 162), (160, 200, 205, 161), (160, 165, 201, 200), (164, 202, 201, 165), (110, 154, 159, 111), (109, 155, 154, 110), (108, 156, 155, 109), (107, 157, 156, 108), (106, 111, 159, 158), (106, 158, 157, 107), (89, 376, 377, 90), (376, 129, 71, 377), (129, 376, 81), (378, 185, 236), (90, 377, 378, 222), (377, 71, 185, 378), (236, 235, 222, 378), (81, 376, 89, 82)])
me_mehumanfemale_002.polygons.foreach_set('use_smooth', [1, 1, 1, 1, 1, 1, 1, 1, 1, 1, 1, 1, 1, 1, 1, 1, 1, 1, 1, 1, 1, 1, 1, 1, 1, 1, 1, 1, 1, 1, 1, 1, 1, 1, 1, 1, 1, 1, 1, 1, 1, 1, 1, 1, 1, 1, 1, 1, 1, 1, 1, 1, 1, 1, 1, 1, 1, 1, 1, 1, 1, 1, 1, 1, 1, 1, 1, 1, 1, 1, 1, 1, 1, 1, 1, 1, 1, 1, 1, 1, 1, 1, 1, 1, 1, 1, 1, 1, 1, 1, 1, 1, 0, 0, 1, 1, 1, 1, 1, 1, 1, 1, 1, 1, 1, 1, 1, 1, 1, 1, 1, 1, 1, 1, 1, 1, 1, 1, 1, 1, 1, 1, 1, 1, 1, 1, 1, 1, 1, 1, 0, 0, 1, 1, 1, 1, 1, 1, 1, 1, 1, 1, 1, 1, 1, 1, 1, 1, 1, 1, 1, 1, 1, 1, 1, 1, 1, 1, 0, 0, 1, 1, 0, 0, 1, 1, 1, 1, 1, 1, 1, 1, 1, 1, 1, 1, 0, 0, 1, 1, 0, 0, 1, 1, 1, 1, 1, 1, 1, 1, 1, 1, 1, 1, 1, 1, 1, 1, 1, 1, 1, 1, 1, 1, 1, 1, 1, 1, 1, 1, 1, 1, 1, 1, 1, 1, 1, 1, 1, 1, 1, 1, 1, 1, 1, 1, 1, 1, 1, 1, 1, 1, 1, 1, 1, 1, 1, 1, 1, 1, 1, 1, 1, 1, 1, 1, 1, 1, 1, 1, 1, 1, 1, 1, 1, 1, 1, 1, 1, 1, 1, 1, 1, 1, 1, 1, 1, 1, 1, 1, 1, 1, 1, 1, 1, 1, 1, 1, 1, 1, 1, 1, 1, 1, 1, 1, 1, 1, 1, 1, 1, 1, 1, 1, 1, 1, 1, 1, 1, 1, 1, 1, 1, 1, 1, 1, 1, 1, 1, 1, 1, 1, 1, 1, 1, 1, 1, 1, 1, 1, 1, 1, 1, 1, 1, 1, 1, 1, 1, 1, 1, 1, 1, 1, 1, 1, 1, 1, 1, 1, 1, 1, 1, 1, 1, 1, 1, 1, 1, 1, 1, 1, 1, 1, 1, 1, 1, 1, 1, 1, 1, 1, 1, 1, 1, 1])
_uv = me_mehumanfemale_002.uv_layers.new(name='UVMap')
_uv.uv.foreach_set('vector', [0.8077, 0.2633, 0.8051, 0.2838, 0.7829, 0.2834, 0.7836, 0.2669, 0.788, 0.3799, 0.7874, 0.3931, 0.7593, 0.3954, 0.7579, 0.3823, 0.9077, 0.5883, 0.9077, 0.6047, 0.8775, 0.6036, 0.8775, 0.5905, 0.7825, 0.2964, 0.7842, 0.3097, 0.7537, 0.3098, 0.7541, 0.2965, 0.9058, 0.572, 0.9058, 0.5883, 0.8776, 0.5862, 0.8776, 0.5732, 0.8776, 0.5732, 0.8776, 0.5862, 0.8495, 0.5797, 0.8509, 0.5704, 0.7541, 0.2965, 0.7537, 0.3098, 0.7248, 0.3086, 0.7251, 0.2979, 0.8775, 0.5905, 0.8775, 0.6036, 0.851, 0.6063, 0.8495, 0.597, 0.7579, 0.3823, 0.7593, 0.3954, 0.7327, 0.3946, 0.7318, 0.3872, 0.7327, 0.3946, 0.7237, 0.3971, 0.7225, 0.3866, 0.7318, 0.3872, 0.7842, 0.3097, 0.7901, 0.3232, 0.7567, 0.3249, 0.7571, 0.3113, 0.7924, 0.3661, 0.788, 0.3799, 0.7614, 0.381, 0.7598, 0.3677, 0.9077, 0.6047, 0.9077, 0.5883, 0.934, 0.5905, 0.934, 0.6035, 0.934, 0.6035, 0.934, 0.5905, 0.96, 0.597, 0.9586, 0.6063, 0.7598, 0.3677, 0.7614, 0.381, 0.7364, 0.3804, 0.7355, 0.373, 0.7571, 0.3113, 0.7567, 0.3249, 0.7293, 0.324, 0.7295, 0.3131, 0.8754, 0.5561, 0.8755, 0.5678, 0.851, 0.5704, 0.8495, 0.5621, 0.7364, 0.3804, 0.7271, 0.3822, 0.727, 0.3715, 0.7355, 0.373, 0.7829, 0.2834, 0.7825, 0.2964, 0.7565, 0.2939, 0.7582, 0.2809, 0.9058, 0.5883, 0.9058, 0.572, 0.9318, 0.5732, 0.9318, 0.5863, 0.7836, 0.2669, 0.7829, 0.2834, 0.7582, 0.2809, 0.7574, 0.2682, 0.7874, 0.3931, 0.7891, 0.4062, 0.7635, 0.4102, 0.7618, 0.3971, 0.7618, 0.3971, 0.7635, 0.4102, 0.7367, 0.4099, 0.7358, 0.4026, 0.7574, 0.2682, 0.7582, 0.2809, 0.7301, 0.2778, 0.7305, 0.2684, 0.9318, 0.5863, 0.9318, 0.5732, 0.9582, 0.5704, 0.9598, 0.5797, 0.7582, 0.2809, 0.7565, 0.2939, 0.7282, 0.2883, 0.7301, 0.2778, 0.7367, 0.4099, 0.7278, 0.4126, 0.7264, 0.4022, 0.7358, 0.4026, 0.8547, 0.2653, 0.8343, 0.2819, 0.8221, 0.2582, 0.8362, 0.2494, 0.8124, 0.412, 0.8376, 0.3997, 0.8327, 0.423, 0.82, 0.4328, 0.8343, 0.2819, 0.8051, 0.2838, 0.8065, 0.2533, 0.8221, 0.2582, 0.7916, 0.4127, 0.8124, 0.412, 0.82, 0.4328, 0.8062, 0.4386, 0.8062, 0.4386, 0.82, 0.4328, 0.8236, 0.452, 0.8135, 0.4539, 0.8221, 0.2582, 0.8065, 0.2533, 0.8014, 0.2362, 0.8096, 0.234, 0.82, 0.4328, 0.8327, 0.423, 0.8319, 0.4492, 0.8236, 0.452, 0.8362, 0.2494, 0.8221, 0.2582, 0.8096, 0.234, 0.8229, 0.2264, 0.8135, 0.4539, 0.8236, 0.452, 0.8267, 0.4601, 0.8126, 0.4618, 0.8543, 0.3045, 0.8343, 0.2819, 0.8547, 0.2653, 0.8612, 0.2915, 0.8523, 0.325, 0.8297, 0.3116, 0.8343, 0.2819, 0.8543, 0.3045, 0.8503, 0.3399, 0.8275, 0.3359, 0.8297, 0.3116, 0.8523, 0.325, 0.8552, 0.375, 0.8312, 0.3745, 0.8275, 0.3535, 0.8512, 0.3551, 0.8612, 0.3886, 0.8376, 0.3997, 0.8312, 0.3745, 0.8552, 0.375, 0.7469, 0.3609, 0.7376, 0.3614, 0.7389, 0.351, 0.7469, 0.3535, 0.771, 0.3402, 0.7711, 0.3514, 0.7469, 0.3535, 0.7456, 0.3452, 0.7693, 0.3274, 0.771, 0.3402, 0.7456, 0.3452, 0.7434, 0.3346, 0.7711, 0.3514, 0.7713, 0.3645, 0.7469, 0.3609, 0.7469, 0.3535, 0.9286, 0.5677, 0.9286, 0.5547, 0.9547, 0.5612, 0.9533, 0.5704, 0.7992, 0.3515, 0.7924, 0.3661, 0.7713, 0.3645, 0.7711, 0.3514, 0.7901, 0.3232, 0.798, 0.3369, 0.771, 0.3402, 0.7693, 0.3274, 0.798, 0.3369, 0.7992, 0.3515, 0.7711, 0.3514, 0.771, 0.3402, 0.8503, 0.3399, 0.8512, 0.3551, 0.8275, 0.3535, 0.8275, 0.3359, 0.8275, 0.3359, 0.8275, 0.3535, 0.8122, 0.3523, 0.811, 0.3367, 0.798, 0.3369, 0.811, 0.3367, 0.8122, 0.3523, 0.7992, 0.3515, 0.7842, 0.3097, 0.8297, 0.3116, 0.8079, 0.3229, 0.7901, 0.3232, 0.798, 0.3369, 0.7901, 0.3232, 0.8079, 0.3229, 0.811, 0.3367, 0.8275, 0.3359, 0.811, 0.3367, 0.8079, 0.3229, 0.8297, 0.3116, 0.7825, 0.2964, 0.8064, 0.2964, 0.8297, 0.3116, 0.7842, 0.3097, 0.8051, 0.2838, 0.8343, 0.2819, 0.8297, 0.3116, 0.8064, 0.2964, 0.8051, 0.2838, 0.8064, 0.2964, 0.7825, 0.2964, 0.7829, 0.2834, 0.7874, 0.3931, 0.788, 0.3799, 0.8312, 0.3745, 0.8101, 0.3909, 0.788, 0.3799, 0.7924, 0.3661, 0.8092, 0.365, 0.8312, 0.3745, 0.8124, 0.412, 0.8101, 0.3909, 0.8312, 0.3745, 0.8376, 0.3997, 0.8275, 0.3535, 0.8312, 0.3745, 0.8092, 0.365, 0.8122, 0.3523, 0.7992, 0.3515, 0.8122, 0.3523, 0.8092, 0.365, 0.7924, 0.3661, 0.8124, 0.412, 0.7891, 0.4062, 0.7874, 0.3931, 0.8101, 0.3909, 0.8754, 0.5561, 0.9078, 0.5534, 0.9078, 0.5689, 0.8755, 0.5678, 0.9286, 0.5547, 0.9286, 0.5677, 0.9078, 0.5689, 0.9078, 0.5534, 0.169, 0.738, 0.15, 0.7762, 0.1134, 0.7731, 0.1336, 0.7271, 0.3112, 0.8289, 0.3034, 0.7919, 0.3375, 0.7774, 0.345, 0.8116, 0.3034, 0.7919, 0.2734, 0.7524, 0.3116, 0.7243, 0.3375, 0.7774, 0.8466, 0.8828, 0.8298, 0.8884, 0.7994, 0.8468, 0.8358, 0.8339, 0.8294, 0.9165, 0.8463, 0.9226, 0.8338, 0.9721, 0.7975, 0.9594, 0.8463, 0.9226, 0.864, 0.9252, 0.8666, 0.9767, 0.8338, 0.9721, 0.8642, 0.8801, 0.8466, 0.8828, 0.8358, 0.8339, 0.8666, 0.829, 0.7414, 0.8809, 0.7364, 0.8991, 0.7225, 0.8986, 0.7277, 0.8775, 0.7364, 0.8991, 0.7411, 0.9233, 0.7275, 0.9266, 0.7225, 0.8986, 0.3375, 0.7774, 0.3116, 0.7243, 0.3612, 0.7176, 0.3612, 0.7578, 0.1336, 0.7271, 0.1134, 0.7731, 0.09444, 0.7378, 0.09964, 0.7171, 0.7705, 0.04548, 0.8039, 0.04572, 0.8004, 0.075, 0.759, 0.07852, 0.8571, 0.04019, 0.8206, 0.04749, 0.8283, 0.01787, 0.857, 0.002623, 0.7351, 0.026, 0.7705, 0.04548, 0.759, 0.07852, 0.7359, 0.06667, 0.1336, 0.7271, 0.09964, 0.7171, 0.1108, 0.672, 0.1594, 0.6863, 0.1983, 0.7047, 0.169, 0.738, 0.1336, 0.7271, 0.1594, 0.6863, 0.3612, 0.5807, 0.3088, 0.5833, 0.3126, 0.486, 0.3612, 0.4842, 0.2709, 0.5695, 0.2555, 0.4912, 0.3126, 0.486, 0.3088, 0.5833, 0.1995, 0.5471, 0.1832, 0.4905, 0.2555, 0.4912, 0.2709, 0.5695, 0.1995, 0.5471, 0.148, 0.5423, 0.1281, 0.4841, 0.1832, 0.4905, 0.1135, 0.5518, 0.09699, 0.498, 0.1281, 0.4841, 0.148, 0.5423, 0.8206, 0.04749, 0.8571, 0.04019, 0.8571, 0.07808, 0.833, 0.08082, 0.7359, 0.06667, 0.759, 0.07852, 0.7564, 0.1009, 0.7236, 0.09733, 0.7236, 0.09733, 0.7564, 0.1009, 0.7538, 0.1312, 0.7206, 0.132, 0.8288, 0.1266, 0.8572, 0.1252, 0.8573, 0.1595, 0.8296, 0.1579, 0.7206, 0.132, 0.7538, 0.1312, 0.7645, 0.1646, 0.7365, 0.179, 0.9344, 0.4908, 0.9347, 0.4621, 0.9763, 0.4642, 1.0, 0.4911, 0.976, 0.5152, 0.9344, 0.5085, 0.9344, 0.4908, 1.0, 0.4911, 0.1627, 0.9428, 0.139, 0.9493, 0.1323, 0.9219, 0.1543, 0.9143, 0.03548, 0.9432, 0.1323, 0.9219, 0.139, 0.9493, 0.03809, 0.9562, 0.1543, 0.9143, 0.1323, 0.9219, 0.1208, 0.8968, 0.1426, 0.8882, 0.1323, 0.9219, 0.03548, 0.9432, 0.03053, 0.9309, 0.1208, 0.8968, 0.1426, 0.8882, 0.1208, 0.8968, 0.1121, 0.8788, 0.1336, 0.8676, 0.1208, 0.8968, 0.03053, 0.9309, 0.02317, 0.9153, 0.1121, 0.8788, 0.1336, 0.8676, 0.1121, 0.8788, 0.1017, 0.8561, 0.1234, 0.8449, 0.1121, 0.8788, 0.02317, 0.9153, 0.01714, 0.9037, 0.1017, 0.8561, 0.1234, 0.8449, 0.1017, 0.8561, 0.09022, 0.8342, 0.1107, 0.8221, 0.1017, 0.8561, 0.01714, 0.9037, 0.01054, 0.8924, 0.09022, 0.8342, 0.1107, 0.8221, 0.09022, 0.8342, 0.07875, 0.8166, 0.09854, 0.8037, 0.09022, 0.8342, 0.01054, 0.8924, 0.0, 0.8788, 0.07875, 0.8166, 0.1107, 0.8221, 0.1758, 0.7785, 0.1743, 0.8145, 0.1234, 0.8449, 0.1234, 0.8449, 0.1743, 0.8145, 0.2102, 0.8348, 0.1336, 0.8676, 0.1336, 0.8676, 0.2102, 0.8348, 0.2347, 0.851, 0.1426, 0.8882, 0.1426, 0.8882, 0.2347, 0.851, 0.2588, 0.8821, 0.1543, 0.9143, 0.2538, 0.9199, 0.1627, 0.9428, 0.1543, 0.9143, 0.2588, 0.8821, 0.09854, 0.8037, 0.1743, 0.7495, 0.1758, 0.7785, 0.1107, 0.8221, 0.624, 0.8037, 0.6118, 0.8221, 0.5467, 0.7785, 0.5482, 0.7494, 0.4686, 0.9199, 0.4637, 0.8821, 0.5682, 0.9143, 0.5598, 0.9428, 0.5799, 0.8882, 0.5682, 0.9143, 0.4637, 0.8821, 0.4878, 0.851, 0.5889, 0.8676, 0.5799, 0.8882, 0.4878, 0.851, 0.5122, 0.8347, 0.5991, 0.8449, 0.5889, 0.8676, 0.5122, 0.8347, 0.5482, 0.8145, 0.6118, 0.8221, 0.5991, 0.8449, 0.5482, 0.8145, 0.5467, 0.7785, 0.6323, 0.8342, 0.6438, 0.8166, 0.7225, 0.8788, 0.712, 0.8924, 0.6118, 0.8221, 0.624, 0.8037, 0.6438, 0.8166, 0.6323, 0.8342, 0.6208, 0.8561, 0.6323, 0.8342, 0.712, 0.8924, 0.7054, 0.9037, 0.5991, 0.8449, 0.6118, 0.8221, 0.6323, 0.8342, 0.6208, 0.8561, 0.6104, 0.8788, 0.6208, 0.8561, 0.7054, 0.9037, 0.6993, 0.9153, 0.5889, 0.8676, 0.5991, 0.8449, 0.6208, 0.8561, 0.6104, 0.8788, 0.6017, 0.8968, 0.6104, 0.8788, 0.6993, 0.9153, 0.692, 0.9309, 0.5799, 0.8882, 0.5889, 0.8676, 0.6104, 0.8788, 0.6017, 0.8968, 0.5902, 0.9218, 0.6017, 0.8968, 0.692, 0.9309, 0.687, 0.9432, 0.5682, 0.9143, 0.5799, 0.8882, 0.6017, 0.8968, 0.5902, 0.9218, 0.5835, 0.9493, 0.5902, 0.9218, 0.687, 0.9432, 0.6844, 0.9562, 0.5598, 0.9428, 0.5682, 0.9143, 0.5902, 0.9218, 0.5835, 0.9493, 0.9761, 0.6248, 1.0, 0.649, 0.9344, 0.6489, 0.9345, 0.6312, 0.9344, 0.6489, 1.0, 0.649, 0.9761, 0.6758, 0.9345, 0.6776, 0.9938, 0.1316, 0.9781, 0.1787, 0.95, 0.1643, 0.9607, 0.1309, 0.8856, 0.1265, 0.8849, 0.1578, 0.8573, 0.1595, 0.8572, 0.1252, 0.9907, 0.09694, 0.9938, 0.1316, 0.9607, 0.1309, 0.958, 0.1006, 0.9784, 0.06631, 0.9907, 0.09694, 0.958, 0.1006, 0.9553, 0.07823, 0.8571, 0.07808, 0.8571, 0.04019, 0.8936, 0.04738, 0.8813, 0.08074, 0.609, 0.5516, 0.5745, 0.5421, 0.5943, 0.4839, 0.6255, 0.4978, 0.5229, 0.547, 0.5392, 0.4903, 0.5943, 0.4839, 0.5745, 0.5421, 0.5229, 0.547, 0.4515, 0.5694, 0.4668, 0.4911, 0.5392, 0.4903, 0.4515, 0.5694, 0.4136, 0.5833, 0.4097, 0.486, 0.4668, 0.4911, 0.3612, 0.5807, 0.3612, 0.4842, 0.4097, 0.486, 0.4136, 0.5833, 0.5242, 0.7047, 0.5631, 0.6863, 0.5889, 0.7272, 0.5534, 0.738, 0.5889, 0.7272, 0.5631, 0.6863, 0.6138, 0.6716, 0.6229, 0.7171, 0.979, 0.02564, 0.9784, 0.06631, 0.9553, 0.07823, 0.9437, 0.04522, 0.8571, 0.04019, 0.857, 0.002623, 0.8858, 0.01779, 0.8936, 0.04738, 0.9437, 0.04522, 0.9553, 0.07823, 0.9139, 0.07483, 0.9102, 0.04557, 0.5889, 0.7272, 0.6229, 0.7171, 0.6281, 0.7378, 0.6091, 0.7731, 0.385, 0.7774, 0.3612, 0.7578, 0.3612, 0.7176, 0.4109, 0.7242, 0.7368, 0.7571, 0.7225, 0.7577, 0.7276, 0.7289, 0.7415, 0.7323, 0.7418, 0.7758, 0.7279, 0.7792, 0.7225, 0.7577, 0.7368, 0.7571, 0.8677, 0.7766, 0.8701, 0.829, 0.8386, 0.824, 0.8497, 0.7738, 0.8493, 0.7331, 0.8365, 0.6823, 0.8701, 0.6776, 0.8675, 0.7304, 0.8321, 0.7393, 0.7993, 0.6954, 0.8365, 0.6823, 0.8493, 0.7331, 0.8497, 0.7738, 0.8386, 0.824, 0.8013, 0.8107, 0.8324, 0.7681, 0.4191, 0.7919, 0.385, 0.7774, 0.4109, 0.7242, 0.4491, 0.7523, 0.4113, 0.8289, 0.3775, 0.8116, 0.385, 0.7774, 0.4191, 0.7919, 0.5534, 0.738, 0.5889, 0.7272, 0.6091, 0.7731, 0.5724, 0.7763, 0.9344, 0.4908, 0.89, 0.4943, 0.8907, 0.4618, 0.9347, 0.4621, 0.89, 0.4943, 0.8495, 0.4939, 0.8641, 0.4643, 0.8907, 0.4618, 0.7975, 0.9594, 0.7592, 0.9458, 0.7641, 0.9277, 0.8294, 0.9165, 0.7592, 0.9458, 0.736, 0.9373, 0.7411, 0.9233, 0.7641, 0.9277, 0.9344, 0.5085, 0.8904, 0.5152, 0.89, 0.4943, 0.9344, 0.4908, 0.8904, 0.5152, 0.8638, 0.5143, 0.8495, 0.4939, 0.89, 0.4943, 0.8298, 0.8884, 0.7647, 0.8777, 0.7604, 0.8594, 0.7994, 0.8468, 0.7647, 0.8777, 0.7414, 0.8809, 0.737, 0.8667, 0.7604, 0.8594, 0.8294, 0.9165, 0.7641, 0.9277, 0.7664, 0.8979, 0.8181, 0.9022, 0.7641, 0.9277, 0.7411, 0.9233, 0.7364, 0.8991, 0.7664, 0.8979, 0.8181, 0.9022, 0.7664, 0.8979, 0.7647, 0.8777, 0.8298, 0.8884, 0.7664, 0.8979, 0.7364, 0.8991, 0.7414, 0.8809, 0.7647, 0.8777, 0.8324, 0.7681, 0.7657, 0.779, 0.7675, 0.7584, 0.8205, 0.7539, 0.7657, 0.779, 0.7418, 0.7758, 0.7368, 0.7571, 0.7675, 0.7584, 0.8205, 0.7539, 0.7675, 0.7584, 0.7651, 0.7278, 0.8321, 0.7393, 0.7675, 0.7584, 0.7368, 0.7571, 0.7415, 0.7323, 0.7651, 0.7278, 0.8013, 0.8107, 0.7613, 0.7978, 0.7657, 0.779, 0.8324, 0.7681, 0.7613, 0.7978, 0.7373, 0.7903, 0.7418, 0.7758, 0.7657, 0.779, 0.9344, 0.6489, 0.89, 0.6452, 0.8905, 0.6242, 0.9345, 0.6312, 0.89, 0.6452, 0.8495, 0.6453, 0.8639, 0.625, 0.8905, 0.6242, 0.8321, 0.7393, 0.7651, 0.7278, 0.7601, 0.7093, 0.7993, 0.6954, 0.7651, 0.7278, 0.7415, 0.7323, 0.7364, 0.718, 0.7601, 0.7093, 0.9345, 0.6776, 0.8905, 0.6776, 0.89, 0.6452, 0.9344, 0.6489, 0.8905, 0.6776, 0.8639, 0.6749, 0.8495, 0.6453, 0.89, 0.6452, 0.1587, 0.1157, 0.1289, 0.07684, 0.1513, 0.06442, 0.1942, 0.1025, 0.1289, 0.07684, 0.07549, 0.01232, 0.08643, 0.0009518, 0.1513, 0.06442, 0.134, 0.1357, 0.111, 0.09758, 0.1289, 0.07684, 0.1587, 0.1157, 0.111, 0.09758, 0.0624, 0.0217, 0.07549, 0.01232, 0.1289, 0.07684, 0.1093, 0.1561, 0.09072, 0.116, 0.111, 0.09758, 0.134, 0.1357, 0.09072, 0.116, 0.04789, 0.02819, 0.0624, 0.0217, 0.111, 0.09758, 0.08411, 0.1768, 0.0706, 0.13, 0.09072, 0.116, 0.1093, 0.1561, 0.0706, 0.13, 0.03316, 0.03335, 0.04789, 0.02819, 0.09072, 0.116, 0.05323, 0.1867, 0.04034, 0.1438, 0.0706, 0.13, 0.08411, 0.1768, 0.04034, 0.1438, 0.01838, 0.03809, 0.03316, 0.03335, 0.0706, 0.13, 0.01822, 0.1886, 0.006163, 0.1315, 0.04034, 0.1438, 0.05323, 0.1867, 0.006163, 0.1315, 0.002932, 0.04104, 0.01838, 0.03809, 0.04034, 0.1438, 0.669, 0.186, 0.6818, 0.1431, 0.716, 0.1307, 0.704, 0.1879, 0.6818, 0.1431, 0.7037, 0.03714, 0.7192, 0.04008, 0.716, 0.1307, 0.638, 0.1762, 0.6515, 0.1293, 0.6818, 0.1431, 0.669, 0.186, 0.6515, 0.1293, 0.6889, 0.03241, 0.7037, 0.03714, 0.6818, 0.1431, 0.6127, 0.1555, 0.6313, 0.1153, 0.6515, 0.1293, 0.638, 0.1762, 0.6313, 0.1153, 0.6741, 0.02725, 0.6889, 0.03241, 0.6515, 0.1293, 0.588, 0.1352, 0.611, 0.09688, 0.6313, 0.1153, 0.6127, 0.1555, 0.611, 0.09688, 0.6596, 0.02076, 0.6741, 0.02725, 0.6313, 0.1153, 0.5632, 0.1151, 0.593, 0.07612, 0.611, 0.09688, 0.588, 0.1352, 0.593, 0.07612, 0.6464, 0.01138, 0.6596, 0.02076, 0.611, 0.09688, 0.5277, 0.1019, 0.5705, 0.06372, 0.593, 0.07612, 0.5632, 0.1151, 0.5705, 0.06372, 0.6354, 0.0, 0.6464, 0.01138, 0.593, 0.07612, 0.198, 0.619, 0.1995, 0.5471, 0.2709, 0.5695, 0.2723, 0.6186, 0.2723, 0.6186, 0.2709, 0.5695, 0.3088, 0.5833, 0.3131, 0.616, 0.3612, 0.5807, 0.3612, 0.6126, 0.3131, 0.616, 0.3088, 0.5833, 0.1643, 0.6203, 0.148, 0.5423, 0.1995, 0.5471, 0.198, 0.619, 0.148, 0.5423, 0.1643, 0.6203, 0.1185, 0.616, 0.1135, 0.5518, 0.609, 0.5516, 0.6041, 0.6159, 0.5582, 0.6202, 0.5745, 0.5421, 0.5245, 0.6189, 0.5229, 0.547, 0.5745, 0.5421, 0.5582, 0.6202, 0.4136, 0.5833, 0.4094, 0.616, 0.3612, 0.6126, 0.3612, 0.5807, 0.4094, 0.616, 0.4136, 0.5833, 0.4515, 0.5694, 0.4502, 0.6185, 0.4502, 0.6185, 0.4515, 0.5694, 0.5229, 0.547, 0.5245, 0.6189, 0.1758, 0.7785, 0.232, 0.7392, 0.2515, 0.7706, 0.1743, 0.8145, 0.232, 0.7392, 0.2508, 0.7171, 0.2734, 0.7524, 0.2515, 0.7706, 0.1743, 0.8145, 0.2515, 0.7706, 0.269, 0.8041, 0.2102, 0.8348, 0.2515, 0.7706, 0.2734, 0.7524, 0.3034, 0.7919, 0.269, 0.8041, 0.2102, 0.8348, 0.269, 0.8041, 0.2801, 0.8382, 0.2347, 0.851, 0.269, 0.8041, 0.3034, 0.7919, 0.3112, 0.8289, 0.2801, 0.8382, 0.2347, 0.851, 0.2801, 0.8382, 0.2946, 0.8756, 0.2588, 0.8821, 0.2801, 0.8382, 0.3112, 0.8289, 0.3078, 0.8737, 0.2946, 0.8756, 0.3055, 0.9219, 0.2956, 0.9163, 0.2946, 0.8756, 0.3078, 0.8737, 0.2956, 0.9163, 0.2538, 0.9199, 0.2588, 0.8821, 0.2946, 0.8756, 0.1743, 0.7495, 0.1965, 0.7163, 0.232, 0.7392, 0.1758, 0.7785, 0.1965, 0.7163, 0.1983, 0.7047, 0.2508, 0.7171, 0.232, 0.7392, 0.5467, 0.7785, 0.4904, 0.7392, 0.526, 0.7163, 0.5482, 0.7494, 0.4904, 0.7392, 0.4717, 0.7171, 0.5242, 0.7047, 0.526, 0.7163, 0.4147, 0.8736, 0.4279, 0.8756, 0.4269, 0.9163, 0.4169, 0.9219, 0.4279, 0.8756, 0.4637, 0.8821, 0.4686, 0.9199, 0.4269, 0.9163, 0.4637, 0.8821, 0.4279, 0.8756, 0.4424, 0.8382, 0.4878, 0.851, 0.4279, 0.8756, 0.4147, 0.8736, 0.4113, 0.8289, 0.4424, 0.8382, 0.4878, 0.851, 0.4424, 0.8382, 0.4534, 0.8041, 0.5122, 0.8347, 0.4424, 0.8382, 0.4113, 0.8289, 0.4191, 0.7919, 0.4534, 0.8041, 0.5122, 0.8347, 0.4534, 0.8041, 0.471, 0.7706, 0.5482, 0.8145, 0.4534, 0.8041, 0.4191, 0.7919, 0.4491, 0.7523, 0.471, 0.7706, 0.5482, 0.8145, 0.471, 0.7706, 0.4904, 0.7392, 0.5467, 0.7785, 0.471, 0.7706, 0.4491, 0.7523, 0.4717, 0.7171, 0.4904, 0.7392, 0.8571, 0.07808, 0.8572, 0.1001, 0.8301, 0.1002, 0.833, 0.08082, 0.8572, 0.1001, 0.8572, 0.1252, 0.8288, 0.1266, 0.8301, 0.1002, 0.8813, 0.08074, 0.8842, 0.1002, 0.8572, 0.1001, 0.8571, 0.07808, 0.8842, 0.1002, 0.8856, 0.1265, 0.8572, 0.1252, 0.8572, 0.1001, 0.8813, 0.08074, 0.9139, 0.07483, 0.9191, 0.0983, 0.8842, 0.1002, 0.958, 0.1006, 0.9191, 0.0983, 0.9139, 0.07483, 0.9553, 0.07823, 0.8004, 0.075, 0.833, 0.08082, 0.8301, 0.1002, 0.7953, 0.09848, 0.759, 0.07852, 0.8004, 0.075, 0.7953, 0.09848, 0.7564, 0.1009, 0.8856, 0.1265, 0.8842, 0.1002, 0.9191, 0.0983, 0.9169, 0.1287, 0.9607, 0.1309, 0.9169, 0.1287, 0.9191, 0.0983, 0.958, 0.1006, 0.8288, 0.1266, 0.7975, 0.1289, 0.7953, 0.09848, 0.8301, 0.1002, 0.7564, 0.1009, 0.7953, 0.09848, 0.7975, 0.1289, 0.7538, 0.1312, 0.8849, 0.1578, 0.8856, 0.1265, 0.9169, 0.1287, 0.9163, 0.1645, 0.95, 0.1643, 0.9163, 0.1645, 0.9169, 0.1287, 0.9607, 0.1309, 0.7538, 0.1312, 0.7975, 0.1289, 0.7982, 0.1646, 0.7645, 0.1646, 0.8288, 0.1266, 0.8296, 0.1579, 0.7982, 0.1646, 0.7975, 0.1289, 0.8573, 0.1595, 0.8849, 0.1578, 0.8897, 0.1885, 0.8573, 0.191, 0.8296, 0.1579, 0.8573, 0.1595, 0.8573, 0.191, 0.8249, 0.1886, 0.8279, 0.2215, 0.8249, 0.1886, 0.8573, 0.191, 0.8574, 0.2299, 0.8574, 0.2299, 0.8573, 0.191, 0.8897, 0.1885, 0.8868, 0.2214, 0.8755, 0.5344, 0.8964, 0.5331, 0.8964, 0.5486, 0.8755, 0.5474, 0.9287, 0.5358, 0.9287, 0.5475, 0.8964, 0.5486, 0.8964, 0.5331, 0.7665, 0.632, 0.7692, 0.6127, 0.7899, 0.6154, 0.788, 0.6273, 0.7803, 0.577, 0.786, 0.5905, 0.7707, 0.5891, 0.7683, 0.5773, 0.7543, 0.578, 0.7683, 0.5773, 0.7707, 0.5891, 0.7503, 0.5972, 0.7665, 0.632, 0.7438, 0.6201, 0.7503, 0.5972, 0.7692, 0.6127, 0.7897, 0.6033, 0.7503, 0.5972, 0.7707, 0.5891, 0.786, 0.5905, 0.7899, 0.6154, 0.7692, 0.6127, 0.7503, 0.5972, 0.7897, 0.6033, 0.7766, 0.5148, 0.797, 0.5151, 0.797, 0.527, 0.7751, 0.5263, 0.7766, 0.5148, 0.7751, 0.5263, 0.7534, 0.5396, 0.75, 0.5124, 0.797, 0.527, 0.7951, 0.5391, 0.7534, 0.5396, 0.7751, 0.5263, 0.7547, 0.562, 0.7534, 0.5396, 0.773, 0.5506, 0.7698, 0.5631, 0.7817, 0.5637, 0.7698, 0.5631, 0.773, 0.5506, 0.7893, 0.5513, 0.7951, 0.5391, 0.7893, 0.5513, 0.773, 0.5506, 0.7534, 0.5396, 0.7817, 0.5637, 0.7803, 0.577, 0.7683, 0.5773, 0.7698, 0.5631, 0.7547, 0.562, 0.7698, 0.5631, 0.7683, 0.5773, 0.7543, 0.578, 0.7338, 0.5649, 0.7547, 0.562, 0.7543, 0.578, 0.7325, 0.5789, 0.7817, 0.5637, 0.8063, 0.5674, 0.8059, 0.5776, 0.7803, 0.577, 0.7893, 0.5513, 0.8082, 0.5557, 0.8063, 0.5674, 0.7817, 0.5637, 0.7803, 0.577, 0.8059, 0.5776, 0.8054, 0.5896, 0.786, 0.5905, 0.8755, 0.5474, 0.8509, 0.5501, 0.8495, 0.5408, 0.8755, 0.5344, 0.8059, 0.5776, 0.828, 0.5802, 0.8279, 0.587, 0.8054, 0.5896, 0.8082, 0.5557, 0.8317, 0.5631, 0.8295, 0.5726, 0.8063, 0.5674, 0.8063, 0.5674, 0.8295, 0.5726, 0.828, 0.5802, 0.8059, 0.5776, 0.8279, 0.587, 0.828, 0.5802, 0.8354, 0.5782, 0.8363, 0.5877, 0.7225, 0.6092, 0.7284, 0.5969, 0.7503, 0.5972, 0.7438, 0.6201, 0.7284, 0.5969, 0.7325, 0.5789, 0.7543, 0.578, 0.7503, 0.5972, 0.7338, 0.5649, 0.7323, 0.5513, 0.7534, 0.5396, 0.7547, 0.562, 0.7323, 0.5513, 0.731, 0.5324, 0.75, 0.5124, 0.7534, 0.5396, 0.731, 0.5324, 0.7252, 0.5204, 0.7318, 0.4966, 0.75, 0.5124, 0.7643, 0.6703, 0.765, 0.6776, 0.7521, 0.6756, 0.7551, 0.6683, 0.7491, 0.4825, 0.7619, 0.4618, 0.7739, 0.4692, 0.7618, 0.4909, 0.759, 0.6508, 0.7551, 0.6683, 0.7477, 0.6655, 0.7476, 0.6415, 0.7618, 0.4909, 0.7739, 0.4692, 0.7814, 0.4714, 0.7762, 0.487, 0.7714, 0.6565, 0.7643, 0.6703, 0.7551, 0.6683, 0.759, 0.6508, 0.7855, 0.6332, 0.7714, 0.6565, 0.759, 0.6508, 0.7665, 0.632, 0.75, 0.5124, 0.7618, 0.4909, 0.7762, 0.487, 0.7766, 0.5148, 0.7665, 0.632, 0.759, 0.6508, 0.7476, 0.6415, 0.7438, 0.6201, 0.7318, 0.4966, 0.7491, 0.4825, 0.7618, 0.4909, 0.75, 0.5124, 0.8358, 0.6321, 0.8369, 0.6255, 0.8455, 0.6253, 0.8439, 0.6349, 0.8197, 0.5135, 0.8454, 0.5115, 0.8469, 0.5211, 0.8208, 0.5255, 0.8775, 0.5311, 0.8495, 0.5245, 0.851, 0.5152, 0.8775, 0.518, 0.8207, 0.5019, 0.8453, 0.5028, 0.8454, 0.5115, 0.8197, 0.5135, 0.8132, 0.6197, 0.8369, 0.6255, 0.8358, 0.6321, 0.8113, 0.6316, 0.7899, 0.6154, 0.8132, 0.6197, 0.8113, 0.6316, 0.788, 0.6273, 0.7968, 0.5, 0.8207, 0.5019, 0.8197, 0.5135, 0.797, 0.5151, 0.9034, 0.5331, 0.8775, 0.5311, 0.8775, 0.518, 0.9034, 0.5168, 0.797, 0.5151, 0.8197, 0.5135, 0.8208, 0.5255, 0.797, 0.527, 0.8369, 0.6052, 0.8379, 0.5984, 0.8457, 0.5973, 0.8454, 0.607, 0.9287, 0.5358, 0.9547, 0.5417, 0.9531, 0.5501, 0.9287, 0.5475, 0.8198, 0.5413, 0.8451, 0.5438, 0.8449, 0.5538, 0.8198, 0.5538, 0.8159, 0.5929, 0.8379, 0.5984, 0.8369, 0.6052, 0.814, 0.605, 0.8755, 0.6215, 0.8509, 0.6242, 0.8495, 0.615, 0.8755, 0.6084, 0.9018, 0.6226, 0.8755, 0.6215, 0.8755, 0.6084, 0.9018, 0.6063, 0.786, 0.5905, 0.8159, 0.5929, 0.814, 0.605, 0.7897, 0.6033, 0.7951, 0.5391, 0.8198, 0.5413, 0.8198, 0.5538, 0.7893, 0.5513, 0.84, 0.6182, 0.8409, 0.6115, 0.8495, 0.6112, 0.8481, 0.6208, 0.8172, 0.6063, 0.8409, 0.6115, 0.84, 0.6182, 0.8155, 0.6182, 0.932, 0.6084, 0.96, 0.615, 0.9585, 0.6242, 0.932, 0.6215, 0.823, 0.5279, 0.8495, 0.53, 0.8494, 0.5398, 0.823, 0.5401, 0.9317, 0.5179, 0.9584, 0.5152, 0.9598, 0.5245, 0.9317, 0.531, 0.9034, 0.5168, 0.9317, 0.5179, 0.9317, 0.531, 0.9034, 0.5331, 0.797, 0.527, 0.823, 0.5279, 0.823, 0.5401, 0.7951, 0.5391, 0.9018, 0.6063, 0.932, 0.6084, 0.932, 0.6215, 0.9018, 0.6226, 0.7897, 0.6033, 0.8172, 0.6063, 0.8155, 0.6182, 0.7899, 0.6154, 0.7748, 0.496, 0.7968, 0.5, 0.797, 0.5151, 0.7766, 0.5148, 0.1983, 0.7047, 0.2025, 0.6525, 0.2653, 0.6466, 0.2508, 0.7171, 0.2025, 0.6525, 0.198, 0.619, 0.2723, 0.6186, 0.2653, 0.6466, 0.2508, 0.7171, 0.2653, 0.6466, 0.3124, 0.6425, 0.311, 0.6681, 0.2653, 0.6466, 0.2723, 0.6186, 0.3131, 0.616, 0.3124, 0.6425, 0.3612, 0.6126, 0.3612, 0.6385, 0.3124, 0.6425, 0.3131, 0.616, 0.3612, 0.6385, 0.3612, 0.6655, 0.311, 0.6681, 0.3124, 0.6425, 0.1594, 0.6863, 0.1627, 0.6503, 0.2025, 0.6525, 0.1983, 0.7047, 0.1627, 0.6503, 0.1643, 0.6203, 0.198, 0.619, 0.2025, 0.6525, 0.1643, 0.6203, 0.1627, 0.6503, 0.116, 0.6397, 0.1185, 0.616, 0.1627, 0.6503, 0.1594, 0.6863, 0.1108, 0.672, 0.116, 0.6397, 0.6041, 0.6159, 0.6065, 0.6396, 0.5598, 0.6502, 0.5582, 0.6202, 0.6065, 0.6396, 0.6138, 0.6716, 0.5631, 0.6863, 0.5598, 0.6502, 0.5242, 0.7047, 0.52, 0.6524, 0.5598, 0.6502, 0.5631, 0.6863, 0.52, 0.6524, 0.5245, 0.6189, 0.5582, 0.6202, 0.5598, 0.6502, 0.4094, 0.616, 0.41, 0.6425, 0.3612, 0.6385, 0.3612, 0.6126, 0.41, 0.6425, 0.4114, 0.668, 0.3612, 0.6655, 0.3612, 0.6385, 0.4114, 0.668, 0.41, 0.6425, 0.4572, 0.6466, 0.4717, 0.7171, 0.41, 0.6425, 0.4094, 0.616, 0.4502, 0.6185, 0.4572, 0.6466, 0.4717, 0.7171, 0.4572, 0.6466, 0.52, 0.6524, 0.5242, 0.7047, 0.4572, 0.6466, 0.4502, 0.6185, 0.5245, 0.6189, 0.52, 0.6524, 0.6127, 0.1555, 0.5816, 0.2116, 0.5605, 0.1861, 0.588, 0.1352, 0.638, 0.1762, 0.6138, 0.2357, 0.5816, 0.2116, 0.6127, 0.1555, 0.669, 0.186, 0.644, 0.2457, 0.6138, 0.2357, 0.638, 0.1762, 0.704, 0.1879, 0.6743, 0.2571, 0.644, 0.2457, 0.669, 0.186, 0.5277, 0.1019, 0.5632, 0.1151, 0.5285, 0.1791, 0.4955, 0.1666, 0.588, 0.1352, 0.5605, 0.1861, 0.5285, 0.1791, 0.5632, 0.1151, 0.1935, 0.1795, 0.1587, 0.1157, 0.1942, 0.1025, 0.2264, 0.167, 0.1615, 0.1865, 0.134, 0.1357, 0.1587, 0.1157, 0.1935, 0.1795, 0.1405, 0.2121, 0.1093, 0.1561, 0.134, 0.1357, 0.1615, 0.1865, 0.1083, 0.2361, 0.08411, 0.1768, 0.1093, 0.1561, 0.1405, 0.2121, 0.07818, 0.2462, 0.04794, 0.2577, 0.01822, 0.1886, 0.05323, 0.1867, 0.07818, 0.2462, 0.05323, 0.1867, 0.08411, 0.1768, 0.1083, 0.2361, 0.3116, 0.7243, 0.3113, 0.6962, 0.3612, 0.6916, 0.3612, 0.7176, 0.3113, 0.6962, 0.311, 0.6681, 0.3612, 0.6655, 0.3612, 0.6916, 0.311, 0.6681, 0.3113, 0.6962, 0.2508, 0.7171, 0.4112, 0.6961, 0.4114, 0.668, 0.4717, 0.7171, 0.3612, 0.7176, 0.3612, 0.6916, 0.4112, 0.6961, 0.4109, 0.7242, 0.3612, 0.6916, 0.3612, 0.6655, 0.4114, 0.668, 0.4112, 0.6961, 0.4717, 0.7171, 0.4491, 0.7523, 0.4109, 0.7242, 0.4112, 0.6961, 0.2508, 0.7171, 0.3113, 0.6962, 0.3116, 0.7243, 0.2734, 0.7524])
me_mehumanfemale_002.materials.append(mat_invis_002)
me_mehumanfemale_002.use_remesh_preserve_volume = False
me_mehumanfemale_002.use_remesh_preserve_attributes = False
me_mehumanfemale_002.use_mirror_vertex_groups = False
me_mehumanfemale_002.update()
arm_arfemalearm = bpy.data.armatures.new('arFemaleArm')  # bones are not reproduced

# ---- objects
ob_femalearm = bpy.data.objects.new('FemaleArm', arm_arfemalearm)
ob_longhair = bpy.data.objects.new('LongHair', me_mehumanfemale_001)
ob_humanfemale = bpy.data.objects.new('HumanFemale', me_mehumanfemale)
ob_renderplatform = bpy.data.objects.new('RenderPlatform', None)
ob_camera = bpy.data.objects.new('Camera', cam_camera_002)
ob_sun_001 = bpy.data.objects.new('Sun.001', light_sun_002)
ob_sun_002 = bpy.data.objects.new('Sun.002', light_sun_000)
ob_sun = bpy.data.objects.new('Sun', light_lamp_001)
ob_shadowplane = bpy.data.objects.new('ShadowPlane', me_plane_002)
ob_humanfemale_001 = bpy.data.objects.new('HumanFemale.001', me_mehumanfemale_002)

# ---- transforms, parenting, visibility, modifiers, constraints
ob_femalearm.location = (0.0001068, -0.0008577, 1.506)
ob_femalearm.lock_rotations_4d = False
ob_femalearm.empty_display_type = 'ARROWS'
ob_femalearm.color = (0.0, 0.0, 0.0, 1.0)
ob_femalearm.lineart.crease_threshold = 0.0
ob_longhair.location = (0.001256, -0.005265, 0.9827)
ob_longhair.rotation_euler = (0.0, -0.0, -3.02e-07)
ob_longhair.lock_rotations_4d = False
ob_longhair.empty_display_type = 'ARROWS'
ob_longhair.color = (0.0, 0.0, 0.0, 1.0)
ob_longhair.lineart.crease_threshold = 0.0
_vg = ob_longhair.vertex_groups.new(name='Head')
_vg = ob_longhair.vertex_groups.new(name='Thigh.Left')
_vg = ob_longhair.vertex_groups.new(name='Thigh.Right')
_vg = ob_longhair.vertex_groups.new(name='Shin.Left')
_vg = ob_longhair.vertex_groups.new(name='Shin.Right')
_vg = ob_longhair.vertex_groups.new(name='Forearm.Right')
_vg = ob_longhair.vertex_groups.new(name='Forearm.Left')
_vg = ob_longhair.vertex_groups.new(name='Upperarm.Left')
_vg = ob_longhair.vertex_groups.new(name='Upperarm.Right')
_vg = ob_longhair.vertex_groups.new(name='Foot.Left')
_vg = ob_longhair.vertex_groups.new(name='Foot.Right')
_vg = ob_longhair.vertex_groups.new(name='Back')
_vg = ob_longhair.vertex_groups.new(name='Toes.Right')
_vg = ob_longhair.vertex_groups.new(name='Toes.Left')
_vg = ob_longhair.vertex_groups.new(name='Hand.Right')
_vg = ob_longhair.vertex_groups.new(name='Fingers1.Right')
_vg = ob_longhair.vertex_groups.new(name='Fingers2.Right')
_vg = ob_longhair.vertex_groups.new(name='Thumb2.Right')
_vg = ob_longhair.vertex_groups.new(name='Thumb1.Right')
_vg = ob_longhair.vertex_groups.new(name='Hand.Left')
_vg = ob_longhair.vertex_groups.new(name='Fingers1.Left')
_vg = ob_longhair.vertex_groups.new(name='Fingers2.Left')
_vg = ob_longhair.vertex_groups.new(name='Thumb2.Left')
_vg = ob_longhair.vertex_groups.new(name='Thumb1.Left')
_vg = ob_longhair.vertex_groups.new(name='Hip')
_m = ob_longhair.modifiers.new('Armature', 'ARMATURE')
_m.object = ob_femalearm
_m = ob_longhair.modifiers.new('EdgeSplit', 'EDGE_SPLIT')
_m.use_edge_angle = False
ob_humanfemale.location = (0.001256, -0.005265, 0.9827)
ob_humanfemale.rotation_euler = (0.0, -0.0, -3.02e-07)
ob_humanfemale.lock_rotations_4d = False
ob_humanfemale.empty_display_type = 'ARROWS'
ob_humanfemale.color = (0.0, 0.0, 0.0, 1.0)
ob_humanfemale.lineart.crease_threshold = 0.0
_vg = ob_humanfemale.vertex_groups.new(name='Head')
_vg = ob_humanfemale.vertex_groups.new(name='Thigh.Left')
_vg.add([60, 62, 63, 68, 77, 78, 79, 80, 81, 82, 83, 84, 85, 86, 87, 88, 89, 90, 91, 92, 107, 110, 171, 172, 173, 174, 175, 176, 177, 178, 179, 180, 181, 182, 199, 200, 201, 202, 203, 204], 1.0, 'REPLACE')
_vg = ob_humanfemale.vertex_groups.new(name='Thigh.Right')
_vg.add([62, 63, 64, 65, 66, 67, 69, 70, 71, 72, 73, 74, 75, 76, 77, 108, 109, 159, 160, 161, 162, 163, 164, 165, 166, 167, 168, 169, 170, 195, 196, 197, 198, 205, 206], 1.0, 'REPLACE')
_vg = ob_humanfemale.vertex_groups.new(name='Shin.Left')
_vg = ob_humanfemale.vertex_groups.new(name='Shin.Right')
_vg = ob_humanfemale.vertex_groups.new(name='Forearm.Right')
_vg = ob_humanfemale.vertex_groups.new(name='Forearm.Left')
_vg = ob_humanfemale.vertex_groups.new(name='Upperarm.Left')
_vg = ob_humanfemale.vertex_groups.new(name='Upperarm.Right')
_vg = ob_humanfemale.vertex_groups.new(name='Foot.Left')
_vg = ob_humanfemale.vertex_groups.new(name='Foot.Right')
_vg = ob_humanfemale.vertex_groups.new(name='Back')
_vg = ob_humanfemale.vertex_groups.new(name='Toes.Right')
_vg = ob_humanfemale.vertex_groups.new(name='Toes.Left')
_vg = ob_humanfemale.vertex_groups.new(name='Hand.Right')
_vg = ob_humanfemale.vertex_groups.new(name='Fingers1.Right')
_vg = ob_humanfemale.vertex_groups.new(name='Fingers2.Right')
_vg = ob_humanfemale.vertex_groups.new(name='Thumb2.Right')
_vg = ob_humanfemale.vertex_groups.new(name='Thumb1.Right')
_vg = ob_humanfemale.vertex_groups.new(name='Hand.Left')
_vg = ob_humanfemale.vertex_groups.new(name='Fingers1.Left')
_vg = ob_humanfemale.vertex_groups.new(name='Fingers2.Left')
_vg = ob_humanfemale.vertex_groups.new(name='Thumb2.Left')
_vg = ob_humanfemale.vertex_groups.new(name='Thumb1.Left')
_vg = ob_humanfemale.vertex_groups.new(name='Hip')
_vg.add([0, 1, 2, 3, 4, 5, 6, 7, 8, 9, 10, 11, 12, 13, 14, 15, 16, 17, 18, 19, 20, 21, 22, 23, 24, 25, 26, 27, 28, 29, 30, 31, 32, 33, 34, 35, 36, 37, 38, 39, 40, 41, 42, 43, 44, 45, 46, 47, 48, 49, 50, 51, 52, 53, 54, 55, 56, 57, 58, 59, 60, 61, 63, 64, 67, 68, 72, 75, 77, 79, 82, 85, 88, 91, 93, 94, 95, 96, 97, 98, 99, 100, 101, 102, 103, 104, 105, 106, 107, 108, 111, 112, 113, 114, 115, 116, 117, 118, 119, 120, 121, 122, 123, 124, 125, 126, 127, 128, 129, 130, 131, 132, 133, 134, 135, 136, 137, 138, 139, 140, 141, 142, 143, 144, 145, 146, 147, 148, 149, 150, 151, 152, 153, 154, 155, 156, 157, 158, 183, 184, 185, 186, 187, 188, 189, 190, 191, 192, 193, 194], 1.0, 'REPLACE')
_m = ob_humanfemale.modifiers.new('Armature', 'ARMATURE')
_m.object = ob_femalearm
_m = ob_humanfemale.modifiers.new('EdgeSplit', 'EDGE_SPLIT')
_m.use_edge_angle = False
ob_renderplatform.location = (0.0, 0.0, 0.0)
ob_renderplatform.rotation_euler = (2.005e-08, -4.841e-08, 150.8)
ob_renderplatform.lock_rotations_4d = False
ob_renderplatform.empty_display_type = 'ARROWS'
ob_renderplatform.empty_image_offset = (0.0, 0.0)
ob_renderplatform.lineart.crease_threshold = 0.0
ob_camera.parent = ob_renderplatform
ob_camera.matrix_parent_inverse = Matrix(((1.0, -7.103e-05, 4.841e-08, 0.0), (7.103e-05, 1.0, 2.005e-08, 0.0), (-4.841e-08, -2.005e-08, 1.0, 0.0), (0.0, 0.0, 0.0, 1.0)))
ob_camera.location = (5.0, -5.0, 5.3)
ob_camera.rotation_euler = (1.047, 0.0, 0.7854)
ob_camera.lock_rotations_4d = False
ob_camera.empty_display_type = 'ARROWS'
ob_camera.lineart.crease_threshold = 0.0
ob_sun_001.parent = ob_renderplatform
ob_sun_001.matrix_parent_inverse = Matrix(((1.0, -0.001831, 4.841e-08, 0.0), (0.001831, 1.0, 2.005e-08, 0.0), (-4.844e-08, -1.996e-08, 1.0, 0.0), (0.0, 0.0, 0.0, 1.0)))
ob_sun_001.location = (6.851, 7.839, 11.54)
ob_sun_001.rotation_euler = (1.381, -0.06972, 1.625)
ob_sun_001.lineart.crease_threshold = 0.0
ob_sun_002.parent = ob_renderplatform
ob_sun_002.matrix_parent_inverse = Matrix(((1.0, -0.001831, 4.841e-08, 0.0), (0.001831, 1.0, 2.005e-08, 0.0), (-4.844e-08, -1.996e-08, 1.0, 0.0), (0.0, 0.0, 0.0, 1.0)))
ob_sun_002.location = (7.5, 6.39, 12.03)
ob_sun_002.rotation_euler = (-1.863, -0.7379, 1.579)
ob_sun_002.lineart.crease_threshold = 0.0
ob_sun.parent = ob_renderplatform
ob_sun.matrix_parent_inverse = Matrix(((1.0, 7.868e-06, 4.841e-08, 0.0), (-7.868e-06, 1.0, 2.005e-08, 0.0), (-4.841e-08, -2.005e-08, 1.0, 0.0), (0.0, 0.0, 0.0, 1.0)))
ob_sun.location = (7.5, 9.0, 7.5)
ob_sun.rotation_euler = (0.4847, 0.4381, -0.2138)
ob_sun.lock_rotations_4d = False
ob_sun.empty_display_type = 'ARROWS'
ob_sun.lineart.crease_threshold = 0.0
ob_shadowplane.location = (0.0, 0.0, 0.0)
ob_shadowplane.scale = (10.0, 10.0, 10.0)
ob_shadowplane.lock_rotations_4d = False
ob_shadowplane.empty_display_type = 'ARROWS'
ob_shadowplane.lineart.crease_threshold = 0.0
ob_humanfemale_001.location = (0.001256, -0.005265, 0.9827)
ob_humanfemale_001.rotation_euler = (0.0, -0.0, -3.02e-07)
ob_humanfemale_001.lock_rotations_4d = False
ob_humanfemale_001.empty_display_type = 'ARROWS'
ob_humanfemale_001.color = (0.0, 0.0, 0.0, 1.0)
ob_humanfemale_001.lineart.crease_threshold = 0.0
_vg = ob_humanfemale_001.vertex_groups.new(name='Head')
_vg.add([70, 72, 73, 126, 127, 128, 132, 133, 134, 135, 136, 137, 138, 139, 140, 141, 178, 179, 180, 181, 182, 183, 186, 187, 292, 293, 294, 295, 296, 297, 298, 299, 300, 301], 1.0, 'REPLACE')
_vg = ob_humanfemale_001.vertex_groups.new(name='Thigh.Left')
_vg.add([200, 201, 202, 203, 204, 205], 1.0, 'REPLACE')
_vg = ob_humanfemale_001.vertex_groups.new(name='Thigh.Right')
_vg.add([106, 107, 108, 109, 110, 111], 1.0, 'REPLACE')
_vg = ob_humanfemale_001.vertex_groups.new(name='Shin.Left')
_vg.add([160, 161, 162, 163, 164, 165, 206, 207, 208, 209, 210, 211, 264, 265, 266, 267, 268, 269], 1.0, 'REPLACE')
_vg = ob_humanfemale_001.vertex_groups.new(name='Shin.Right')
_vg.add([100, 101, 102, 103, 104, 105, 154, 155, 156, 157, 158, 159, 258, 259, 260, 261, 262, 263], 1.0, 'REPLACE')
_vg = ob_humanfemale_001.vertex_groups.new(name='Forearm.Right')
_vg.add([0, 1, 2, 3, 4, 5, 74, 75, 76, 77, 78, 79, 142, 143, 144, 145, 146, 147], 1.0, 'REPLACE')
_vg = ob_humanfemale_001.vertex_groups.new(name='Forearm.Left')
_vg.add([172, 173, 174, 175, 176, 177, 226, 227, 228, 229, 230, 231, 238, 239, 240, 241, 242, 243], 1.0, 'REPLACE')
_vg = ob_humanfemale_001.vertex_groups.new(name='Upperarm.Left')
_vg.add([166, 167, 168, 169, 170, 171, 232, 233, 234, 235, 238, 239, 240, 241, 242, 243, 286, 287, 288, 289, 290, 291], 1.0, 'REPLACE')
_vg = ob_humanfemale_001.vertex_groups.new(name='Upperarm.Right')
_vg.add([74, 75, 76, 77, 78, 79, 82, 83, 84, 85, 148, 149, 150, 151, 152, 153, 280, 281, 282, 283, 284, 285], 1.0, 'REPLACE')
_vg = ob_humanfemale_001.vertex_groups.new(name='Foot.Left')
_vg.add([194, 195, 196, 197, 198, 199, 206, 207, 208, 209, 210, 211, 252, 253, 254, 255, 256, 257], 1.0, 'REPLACE')
_vg = ob_humanfemale_001.vertex_groups.new(name='Foot.Right')
_vg.add([100, 101, 102, 103, 104, 105, 112, 113, 114, 115, 116, 117, 246, 247, 248, 249, 250, 251], 1.0, 'REPLACE')
_vg = ob_humanfemale_001.vertex_groups.new(name='Back')
_vg.add([71, 80, 81, 82, 83, 84, 85, 86, 87, 88, 89, 90, 91, 92, 93, 94, 95, 124, 125, 129, 130, 131, 184, 185, 217, 218, 219, 220, 221, 222, 223, 224, 225, 232, 233, 234, 235, 236, 237, 245, 270, 271, 272, 273, 274, 275, 276, 277, 278, 279, 366, 367, 368, 369, 370, 371, 372, 373, 374, 375, 376, 377, 378], 1.0, 'REPLACE')
_vg = ob_humanfemale_001.vertex_groups.new(name='Toes.Right')
_vg.add([118, 119, 120, 121, 122, 123, 246, 247, 248, 249, 250, 251], 1.0, 'REPLACE')
_vg = ob_humanfemale_001.vertex_groups.new(name='Toes.Left')
_vg.add([188, 189, 190, 191, 192, 193, 252, 253, 254, 255, 256, 257], 1.0, 'REPLACE')
_vg = ob_humanfemale_001.vertex_groups.new(name='Hand.Right')
_vg.add([0, 1, 2, 3, 4, 5, 6, 7, 8, 9, 10, 11, 12, 13, 14, 15, 40, 41, 42, 43, 60, 61, 62, 63, 64, 65, 66, 67, 68, 69], 1.0, 'REPLACE')
_vg = ob_humanfemale_001.vertex_groups.new(name='Fingers1.Right')
_vg.add([7, 8, 10, 11, 12, 13, 16, 17, 18, 19, 24, 25, 26, 27, 32, 33, 34, 35, 56, 57, 58, 59, 60, 61, 62, 63], 1.0, 'REPLACE')
_vg = ob_humanfemale_001.vertex_groups.new(name='Fingers2.Right')
_vg.add([16, 17, 18, 19, 20, 21, 22, 23, 24, 25, 26, 27, 28, 29, 30, 31, 32, 33, 34, 35, 36, 37, 38, 39, 52, 53, 54, 55, 56, 57, 58, 59], 1.0, 'REPLACE')
_vg = ob_humanfemale_001.vertex_groups.new(name='Thumb2.Right')
_vg.add([44, 45, 46, 47, 48, 49, 50, 51], 1.0, 'REPLACE')
_vg = ob_humanfemale_001.vertex_groups.new(name='Thumb1.Right')
_vg.add([6, 40, 42, 44, 45, 46, 47], 1.0, 'REPLACE')
_vg = ob_humanfemale_001.vertex_groups.new(name='Hand.Left')
_vg.add([226, 227, 228, 229, 230, 231, 302, 303, 304, 305, 306, 307, 308, 309, 310, 311, 328, 329, 330, 331, 356, 357, 358, 359, 360, 361, 362, 363, 364, 365], 1.0, 'REPLACE')
_vg = ob_humanfemale_001.vertex_groups.new(name='Fingers1.Left')
_vg.add([308, 309, 310, 311, 312, 313, 314, 315, 336, 337, 338, 339, 344, 345, 346, 347, 352, 353, 354, 355, 358, 359, 360, 361, 363, 364], 1.0, 'REPLACE')
_vg = ob_humanfemale_001.vertex_groups.new(name='Fingers2.Left')
_vg.add([312, 313, 314, 315, 316, 317, 318, 319, 332, 333, 334, 335, 336, 337, 338, 339, 340, 341, 342, 343, 344, 345, 346, 347, 348, 349, 350, 351, 352, 353, 354, 355], 1.0, 'REPLACE')
_vg = ob_humanfemale_001.vertex_groups.new(name='Thumb2.Left')
_vg.add([320, 321, 322, 323, 324, 325, 326, 327], 1.0, 'REPLACE')
_vg = ob_humanfemale_001.vertex_groups.new(name='Thumb1.Left')
_vg.add([324, 325, 326, 327, 329, 331, 365], 1.0, 'REPLACE')
_vg = ob_humanfemale_001.vertex_groups.new(name='Hip')
_vg.add([96, 97, 98, 99, 212, 213, 214, 215, 216, 244], 1.0, 'REPLACE')
_m = ob_humanfemale_001.modifiers.new('Armature', 'ARMATURE')
_m.object = ob_femalearm

# ---- collection membership
col_collection_1.objects.link(ob_femalearm)
col_collection_1.objects.link(ob_longhair)
col_collection_1.objects.link(ob_humanfemale)
col_collection_1.objects.link(ob_renderplatform)
col_collection_1.objects.link(ob_camera)
col_collection_1.objects.link(ob_sun_001)
col_collection_1.objects.link(ob_sun_002)
col_collection_1.objects.link(ob_sun)
col_collection_1.objects.link(ob_shadowplane)
col_collection_1.objects.link(ob_humanfemale_001)

# ---- scene / render settings (as saved in the file)
scene.camera = ob_camera
scene.frame_start = 1; scene.frame_end = 32; scene.frame_set(1)
scene.render.engine = 'BLENDER_EEVEE_NEXT'
scene.render.image_settings.compression = 90
scene.render.resolution_x = 256
scene.render.resolution_y = 256
scene.render.resolution_percentage = 50
scene.render.pixel_aspect_x = 100.0
scene.render.pixel_aspect_y = 100.0
scene.render.fps = 10
scene.render.dither_intensity = 0.0
scene.render.use_compositing = False
scene.render.use_sequencer = False
scene.render.use_bake_selected_to_active = True
scene.render.bake_margin = 2
scene.render.bake_bias = 0.0
scene.render.use_stamp_time = False
scene.render.use_stamp_date = False
scene.render.use_stamp_frame = False
scene.render.use_stamp_camera = False
scene.render.use_stamp_scene = False
scene.render.use_stamp_filename = False
scene.render.use_stamp_render_time = False
scene.render.stamp_font_size = 0
scene.cycles.use_denoising = False
scene.cycles.samples = 10
scene.cycles.sampling_pattern = 'TABULATED_SOBOL'
scene.cycles.light_sampling_threshold = 0.0
scene.cycles.use_adaptive_sampling = False
scene.cycles.use_light_tree = False
scene.cycles.blur_glossy = 0.0
scene.cycles.volume_bounces = 1
scene.cycles.pixel_filter_type = 'GAUSSIAN'
scene.cycles.sample_clamp_indirect = 0.0
scene.view_settings.view_transform = 'Raw'
bpy.context.view_layer.update()
